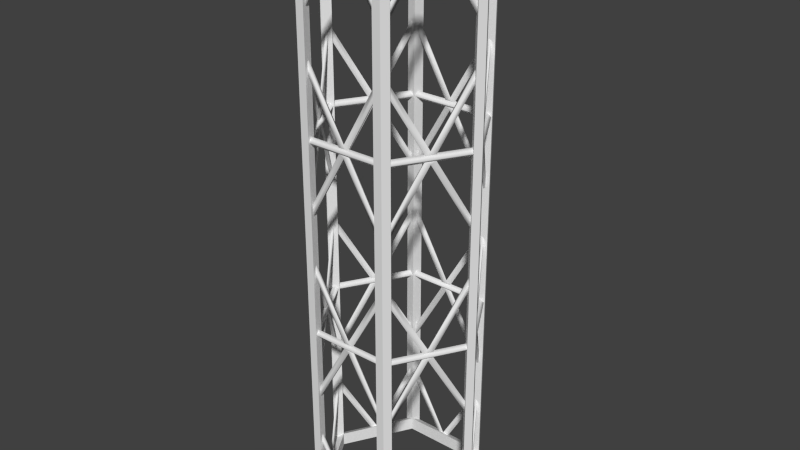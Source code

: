 # Source: HexTrussA.blend  (saved by Blender 2.68.0; exported with 4.5.12 LTS)
import bpy
from mathutils import Matrix  # noqa: F401  (used for matrix-valued properties, if any)

bpy.ops.wm.read_factory_settings(use_empty=True)
scene = bpy.context.scene
scene.name = 'Scene'

# ---- collections
col_collection_1 = bpy.data.collections.new('Collection 1'); scene.collection.children.link(col_collection_1)

# ---- world
world_world = bpy.data.worlds.new('World'); scene.world = world_world
world_world.color = (0.05088, 0.05088, 0.05088)
world_world.use_sun_shadow = False
world_world.sun_shadow_jitter_overblur = 0.0
world_world.cycles.sampling_method = 'MANUAL'
world_world.cycles.sample_map_resolution = 256

# ---- meshes
me_hextruss_fullsize = bpy.data.meshes.new('HexTruss Fullsize')
me_hextruss_fullsize.from_pydata([(-0.126, -0.1817, -0.7289), (-0.2204, -0.0183, -0.7289), (-0.126, -0.1817, 0.7289), (-0.2309, -2.274e-16, 0.75), (-0.2204, -0.0183, 0.7289), (-0.2204, 0.0183, -0.7289), (-0.2204, 0.0183, 0.7289), (-0.2021, -1.137e-16, 0.7144), (-0.2021, -1.137e-16, -0.7144), (-0.101, -0.175, 0.7144), (-0.101, -0.175, 0.75), (-0.101, -0.175, -0.75), (-0.101, -0.175, -0.7144), (-0.1537, -0.1037, -0.2575), (-0.1128, -0.1797, -0.26), (-0.1552, -0.1063, -0.26), (-0.1667, -0.08125, -0.2575), (-0.2047, -0.0004853, -0.25), (-0.212, -0.007806, -0.26), (-0.171, -0.08375, -0.2575), (-0.2193, -0.01513, -0.25), (-0.158, -0.1063, -0.2575), (-0.1228, -0.1824, -0.25), (-0.1103, -0.179, -0.408), (-0.1153, -0.1804, -0.4057), (-0.2138, -0.009636, -0.4057), (-0.2138, -0.009636, -0.4357), (-0.1645, -0.095, -0.265), (-0.1153, -0.1804, -0.4357), (-0.212, -0.007806, -0.24), (-0.171, -0.08375, -0.2425), (-0.158, -0.1063, -0.2425), (-0.1128, -0.1797, -0.24), (-0.1602, -0.0925, -0.265), (-0.2102, -0.005976, -0.438), (-0.1103, -0.179, -0.438), (-0.1153, -0.1804, -0.09427), (-0.1537, -0.1037, -0.2425), (-0.1103, -0.179, -0.09195), (-0.1667, -0.08125, -0.2425), (-0.1602, -0.0925, -0.235), (-0.1103, -0.179, -0.06195), (-0.2102, -0.005976, -0.09195), (-0.2102, -0.005976, -0.06195), (-0.1645, -0.095, -0.235), (-0.2138, -0.009636, -0.06427), (-0.1153, -0.1804, -0.06427), (-0.2138, -0.009636, -0.09427), (-0.2102, -0.005976, -0.408), (-0.2138, -0.009636, 0.5809), (-0.1689, -0.0875, 0.7367), (-0.2102, -0.005976, 0.5786), (-0.1645, -0.085, 0.7367), (-0.1645, -0.095, 0.7217), (-0.2138, -0.009636, 0.5509), (-0.1602, -0.0925, 0.7217), (-0.2102, -0.005976, 0.5486), (-0.1103, -0.179, 0.5486), (-0.1103, -0.179, 0.5786), (-0.1559, -0.1, 0.7367), (-0.1153, -0.1804, 0.5509), (-0.1153, -0.1804, 0.5809), (-0.1602, -0.1025, 0.7367), (-0.1128, -0.1797, 0.26), (-0.1537, -0.1037, 0.2575), (-0.1028, -0.177, 0.25), (-0.1667, -0.08125, 0.2575), (-0.2047, -0.0004853, 0.25), (-0.212, -0.007806, 0.26), (-0.1128, -0.1797, 0.24), (-0.1537, -0.1037, 0.2425), (-0.1667, -0.08125, 0.2425), (-0.212, -0.007806, 0.24), (-0.1028, -0.177, -0.25), (-0.1602, -0.0925, 0.265), (-0.1103, -0.179, 0.438), (-0.1103, -0.179, 0.408), (-0.2102, -0.005976, 0.408), (-0.2102, -0.005976, 0.438), (-0.2138, -0.009636, 0.4057), (-0.171, -0.08375, 0.2575), (-0.171, -0.08375, 0.2425), (-0.2138, -0.009636, 0.09427), (-0.2102, -0.005976, 0.09195), (-0.2193, -0.01513, 0.25), (-0.1228, -0.1824, 0.25), (-0.158, -0.1063, 0.2425), (-0.1103, -0.179, 0.09195), (-0.1153, -0.1804, 0.09427), (-0.1645, -0.095, 0.235), (-0.2138, -0.009636, 0.06427), (-0.1602, -0.0925, 0.235), (-0.2102, -0.005976, 0.06195), (-0.1153, -0.1804, 0.06427), (-0.1103, -0.179, 0.06195), (-0.1153, -0.1804, 0.4057), (-0.1153, -0.1804, 0.4357), (-0.158, -0.1063, 0.2575), (-0.1645, -0.095, 0.265), (-0.2138, -0.009636, 0.4357), (-0.1645, -0.085, -0.7367), (-0.1602, -0.0925, -0.7217), (-0.1559, -0.1, -0.7367), (-0.1103, -0.179, -0.5486), (-0.1103, -0.179, -0.5786), (-0.2102, -0.005976, -0.5786), (-0.2102, -0.005976, -0.5486), (-0.1153, -0.1804, -0.5809), (-0.1153, -0.1804, -0.5509), (-0.1602, -0.1025, -0.7367), (-0.1645, -0.095, -0.7217), (-0.1689, -0.0875, -0.7367), (-0.2138, -0.009636, -0.5809), (-0.2138, -0.009636, -0.5509), (-0.1155, -0.2, 0.75), (-0.2309, -2.274e-16, 0.75), (-0.2309, -2.274e-16, 0.75), (-0.2021, -1.137e-16, 0.7144), (-0.2021, -1.137e-16, 0.7144), (-0.2021, -1.137e-16, 0.7144), (-0.101, -0.175, 0.7144), (-0.1155, -0.2, -0.75), (-0.2309, -2.558e-16, -0.75), (-0.2021, -1.137e-16, -0.7144), (-0.2021, -1.137e-16, -0.7144), (-0.2021, -1.137e-16, -0.7144), (-0.126, -0.1817, -0.7289), (-0.2204, -0.0183, -0.7289), (-0.2204, -0.0183, -0.7289), (-0.2021, -1.137e-16, 0.75), (-0.2204, -0.0183, 0.7289), (-0.2204, -0.0183, 0.7289), (-0.2204, 0.0183, -0.7289), (-0.2204, 0.0183, -0.7289), (-0.2204, 0.0183, 0.7289), (-0.2021, -1.421e-16, -0.75), (-0.101, -0.175, -0.7144), (-0.126, -0.1817, 0.7289), (0.09434, -0.2, -0.7289), (-0.09434, -0.2, -0.7289), (0.09434, -0.2, 0.7289), (-0.09434, -0.2, 0.7289), (0.101, -0.175, 0.7144), (0.101, -0.175, -0.7144), (0.01299, -0.185, -0.2575), (0.09924, -0.1875, -0.26), (0.01443, -0.1875, -0.26), (-0.01299, -0.185, -0.2575), (-0.09924, -0.1875, -0.26), (-0.01299, -0.19, -0.2575), (-0.09656, -0.1975, -0.25), (0.01299, -0.19, -0.2575), (0.09656, -0.1975, -0.25), (0.09991, -0.185, -0.408), (0.09857, -0.19, -0.4057), (-0.09857, -0.19, -0.4057), (-0.09857, -0.19, -0.4357), (1.267e-07, -0.19, -0.265), (0.09857, -0.19, -0.4357), (-0.09924, -0.1875, -0.24), (-0.01299, -0.19, -0.2425), (0.01299, -0.19, -0.2425), (0.09924, -0.1875, -0.24), (9.686e-08, -0.185, -0.265), (-0.09991, -0.185, -0.438), (0.09991, -0.185, -0.438), (0.09857, -0.19, -0.09427), (0.01299, -0.185, -0.2425), (0.09991, -0.185, -0.09195), (-0.01299, -0.185, -0.2425), (9.686e-08, -0.185, -0.235), (0.09991, -0.185, -0.06195), (-0.09991, -0.185, -0.09195), (-0.09991, -0.185, -0.06195), (1.267e-07, -0.19, -0.235), (-0.09857, -0.19, -0.06427), (0.09857, -0.19, -0.06427), (-0.09857, -0.19, -0.09427), (-0.09991, -0.185, -0.408), (-0.09857, -0.19, 0.5809), (-0.00866, -0.19, 0.7367), (-0.09991, -0.185, 0.5786), (-0.00866, -0.185, 0.7367), (1.267e-07, -0.19, 0.7217), (-0.09857, -0.19, 0.5509), (9.686e-08, -0.185, 0.7217), (-0.09991, -0.185, 0.5486), (0.09991, -0.185, 0.5486), (0.09991, -0.185, 0.5786), (0.00866, -0.185, 0.7367), (0.09857, -0.19, 0.5509), (0.09857, -0.19, 0.5809), (0.00866, -0.19, 0.7367), (0.09924, -0.1875, 0.26), (0.01299, -0.185, 0.2575), (0.1019, -0.1775, 0.25), (-0.01299, -0.185, 0.2575), (-0.09924, -0.1875, 0.26), (0.09924, -0.1875, 0.24), (0.01299, -0.185, 0.2425), (-0.01299, -0.185, 0.2425), (-0.09924, -0.1875, 0.24), (0.1019, -0.1775, -0.25), (9.686e-08, -0.185, 0.265), (0.09991, -0.185, 0.438), (0.09991, -0.185, 0.408), (-0.09991, -0.185, 0.408), (-0.09991, -0.185, 0.438), (-0.09857, -0.19, 0.4057), (-0.01299, -0.19, 0.2575), (-0.01299, -0.19, 0.2425), (-0.09857, -0.19, 0.09427), (-0.09991, -0.185, 0.09195), (-0.09656, -0.1975, 0.25), (0.09656, -0.1975, 0.25), (0.01299, -0.19, 0.2425), (0.09991, -0.185, 0.09195), (0.09857, -0.19, 0.09427), (1.267e-07, -0.19, 0.235), (-0.09857, -0.19, 0.06427), (9.686e-08, -0.185, 0.235), (-0.09991, -0.185, 0.06195), (0.09857, -0.19, 0.06427), (0.09991, -0.185, 0.06195), (0.09857, -0.19, 0.4057), (0.09857, -0.19, 0.4357), (0.01299, -0.19, 0.2575), (1.267e-07, -0.19, 0.265), (-0.09857, -0.19, 0.4357), (-0.00866, -0.185, -0.7367), (9.686e-08, -0.185, -0.7217), (0.00866, -0.185, -0.7367), (0.09991, -0.185, -0.5486), (0.09991, -0.185, -0.5786), (-0.09991, -0.185, -0.5786), (-0.09991, -0.185, -0.5486), (0.09857, -0.19, -0.5809), (0.09857, -0.19, -0.5509), (0.00866, -0.19, -0.7367), (1.267e-07, -0.19, -0.7217), (-0.00866, -0.19, -0.7367), (-0.09857, -0.19, -0.5809), (-0.09857, -0.19, -0.5509), (0.1155, -0.2, 0.75), (0.101, -0.175, 0.7144), (0.1155, -0.2, -0.75), (0.09434, -0.2, -0.7289), (-0.09434, -0.2, -0.7289), (-0.09434, -0.2, -0.7289), (0.101, -0.175, 0.75), (-0.09434, -0.2, 0.7289), (-0.09434, -0.2, 0.7289), (0.101, -0.175, -0.75), (0.101, -0.175, -0.7144), (0.09434, -0.2, 0.7289), (0.2204, -0.0183, -0.7289), (0.126, -0.1817, -0.7289), (0.2204, -0.0183, 0.7289), (0.126, -0.1817, 0.7289), (0.2021, 2.012e-07, 0.7144), (0.2021, 2.012e-07, -0.75), (0.2021, 2.012e-07, -0.7144), (0.1667, -0.08125, -0.2575), (0.212, -0.007806, -0.26), (0.1696, -0.08125, -0.26), (0.1537, -0.1037, -0.2575), (0.1128, -0.1797, -0.26), (0.158, -0.1062, -0.2575), (0.1228, -0.1824, -0.25), (0.171, -0.08375, -0.2575), (0.2193, -0.01513, -0.25), (0.2102, -0.005975, -0.408), (0.2138, -0.009636, -0.4057), (0.1153, -0.1804, -0.4057), (0.1153, -0.1804, -0.4357), (0.1645, -0.095, -0.265), (0.2138, -0.009636, -0.4357), (0.1128, -0.1797, -0.24), (0.158, -0.1062, -0.2425), (0.171, -0.08375, -0.2425), (0.212, -0.007806, -0.24), (0.1602, -0.0925, -0.265), (0.1103, -0.179, -0.438), (0.2102, -0.005975, -0.438), (0.2138, -0.009636, -0.09427), (0.1667, -0.08125, -0.2425), (0.2102, -0.005975, -0.09195), (0.1537, -0.1037, -0.2425), (0.1602, -0.0925, -0.235), (0.2102, -0.005975, -0.06195), (0.1103, -0.179, -0.09195), (0.1103, -0.179, -0.06195), (0.1645, -0.095, -0.235), (0.1153, -0.1804, -0.06427), (0.2138, -0.009636, -0.06427), (0.1153, -0.1804, -0.09427), (0.1103, -0.179, -0.408), (0.1153, -0.1804, 0.5809), (0.1602, -0.1025, 0.7367), (0.1103, -0.179, 0.5786), (0.1559, -0.1, 0.7367), (0.1645, -0.095, 0.7217), (0.1153, -0.1804, 0.5509), (0.1602, -0.0925, 0.7217), (0.1103, -0.179, 0.5486), (0.2102, -0.005975, 0.5486), (0.2102, -0.005975, 0.5786), (0.1645, -0.085, 0.7367), (0.2138, -0.009636, 0.5509), (0.2138, -0.009636, 0.5809), (0.1689, -0.0875, 0.7367), (0.212, -0.007806, 0.26), (0.1667, -0.08125, 0.2575), (0.2047, -0.000485, 0.25), (0.1537, -0.1037, 0.2575), (0.1128, -0.1797, 0.26), (0.212, -0.007806, 0.24), (0.1667, -0.08125, 0.2425), (0.1537, -0.1037, 0.2425), (0.1128, -0.1797, 0.24), (0.2047, -0.0004876, -0.25), (0.1602, -0.0925, 0.265), (0.2102, -0.005975, 0.438), (0.2102, -0.005975, 0.408), (0.1103, -0.179, 0.408), (0.1103, -0.179, 0.438), (0.1153, -0.1804, 0.4057), (0.158, -0.1062, 0.2575), (0.158, -0.1062, 0.2425), (0.1153, -0.1804, 0.09427), (0.1103, -0.179, 0.09195), (0.1228, -0.1824, 0.25), (0.2193, -0.01513, 0.25), (0.171, -0.08375, 0.2425), (0.2102, -0.005975, 0.09195), (0.2138, -0.009636, 0.09427), (0.1645, -0.095, 0.235), (0.1153, -0.1804, 0.06427), (0.1602, -0.0925, 0.235), (0.1103, -0.179, 0.06195), (0.2138, -0.009636, 0.06427), (0.2102, -0.005975, 0.06195), (0.2138, -0.009636, 0.4057), (0.2138, -0.009636, 0.4357), (0.171, -0.08375, 0.2575), (0.1645, -0.095, 0.265), (0.1153, -0.1804, 0.4357), (0.1559, -0.1, -0.7367), (0.1602, -0.0925, -0.7217), (0.1645, -0.085, -0.7367), (0.2102, -0.005975, -0.5486), (0.2102, -0.005975, -0.5786), (0.1103, -0.179, -0.5786), (0.1103, -0.179, -0.5486), (0.2138, -0.009636, -0.5809), (0.2138, -0.009636, -0.5509), (0.1689, -0.0875, -0.7367), (0.1645, -0.095, -0.7217), (0.1602, -0.1025, -0.7367), (0.1153, -0.1804, -0.5809), (0.1153, -0.1804, -0.5509), (0.2309, 2.012e-07, 0.75), (0.2021, 2.012e-07, 0.7144), (0.2309, 2.012e-07, -0.75), (0.2204, -0.0183, -0.7289), (0.126, -0.1817, -0.7289), (0.126, -0.1817, -0.7289), (0.2021, 2.012e-07, 0.75), (0.126, -0.1817, 0.7289), (0.126, -0.1817, 0.7289), (0.2021, 2.012e-07, -0.7144), (0.2204, -0.0183, 0.7289), (0.1155, 0.2, -0.75), (0.126, 0.1817, -0.7289), (0.2204, 0.0183, -0.7289), (0.126, 0.1817, 0.7289), (0.2204, 0.0183, 0.7289), (0.101, 0.175, 0.7144), (0.101, 0.175, -0.75), (0.101, 0.175, -0.7144), (0.1537, 0.1038, -0.2575), (0.1128, 0.1797, -0.26), (0.1552, 0.1063, -0.26), (0.1667, 0.08125, -0.2575), (0.212, 0.007806, -0.26), (0.171, 0.08375, -0.2575), (0.2193, 0.01513, -0.25), (0.158, 0.1063, -0.2575), (0.1228, 0.1824, -0.25), (0.1103, 0.179, -0.408), (0.1153, 0.1804, -0.4057), (0.2138, 0.009636, -0.4057), (0.2138, 0.009636, -0.4357), (0.1645, 0.095, -0.265), (0.1153, 0.1804, -0.4357), (0.212, 0.007806, -0.24), (0.171, 0.08375, -0.2425), (0.158, 0.1063, -0.2425), (0.1128, 0.1797, -0.24), (0.1602, 0.0925, -0.265), (0.2102, 0.005976, -0.438), (0.1103, 0.179, -0.438), (0.1153, 0.1804, -0.09427), (0.1537, 0.1038, -0.2425), (0.1103, 0.179, -0.09195), (0.1667, 0.08125, -0.2425), (0.1602, 0.0925, -0.235), (0.1103, 0.179, -0.06195), (0.2102, 0.005976, -0.09195), (0.2102, 0.005976, -0.06195), (0.1645, 0.095, -0.235), (0.2138, 0.009636, -0.06427), (0.1153, 0.1804, -0.06427), (0.2138, 0.009636, -0.09427), (0.2102, 0.005976, -0.408), (0.2138, 0.009636, 0.5809), (0.1689, 0.0875, 0.7367), (0.2102, 0.005976, 0.5786), (0.1645, 0.085, 0.7367), (0.1645, 0.095, 0.7217), (0.2138, 0.009636, 0.5509), (0.1602, 0.0925, 0.7217), (0.2102, 0.005976, 0.5486), (0.1103, 0.179, 0.5486), (0.1103, 0.179, 0.5786), (0.1559, 0.1, 0.7367), (0.1153, 0.1804, 0.5509), (0.1153, 0.1804, 0.5809), (0.1602, 0.1025, 0.7367), (0.1128, 0.1797, 0.26), (0.1537, 0.1038, 0.2575), (0.1028, 0.177, 0.25), (0.1667, 0.08125, 0.2575), (0.212, 0.007806, 0.26), (0.1128, 0.1797, 0.24), (0.1537, 0.1038, 0.2425), (0.1667, 0.08125, 0.2425), (0.212, 0.007806, 0.24), (0.1028, 0.177, -0.25), (0.1602, 0.0925, 0.265), (0.1103, 0.179, 0.438), (0.1103, 0.179, 0.408), (0.2102, 0.005976, 0.408), (0.2102, 0.005976, 0.438), (0.2138, 0.009636, 0.4057), (0.171, 0.08375, 0.2575), (0.171, 0.08375, 0.2425), (0.2138, 0.009636, 0.09427), (0.2102, 0.005976, 0.09195), (0.2193, 0.01513, 0.25), (0.1228, 0.1824, 0.25), (0.158, 0.1063, 0.2425), (0.1103, 0.179, 0.09195), (0.1153, 0.1804, 0.09427), (0.1645, 0.095, 0.235), (0.2138, 0.009636, 0.06427), (0.1602, 0.0925, 0.235), (0.2102, 0.005976, 0.06195), (0.1153, 0.1804, 0.06427), (0.1103, 0.179, 0.06195), (0.1153, 0.1804, 0.4057), (0.1153, 0.1804, 0.4357), (0.158, 0.1063, 0.2575), (0.1645, 0.095, 0.265), (0.2138, 0.009636, 0.4357), (0.1645, 0.085, -0.7367), (0.1602, 0.0925, -0.7217), (0.1559, 0.1, -0.7367), (0.1103, 0.179, -0.5486), (0.1103, 0.179, -0.5786), (0.2102, 0.005976, -0.5786), (0.2102, 0.005976, -0.5486), (0.1153, 0.1804, -0.5809), (0.1153, 0.1804, -0.5509), (0.1602, 0.1025, -0.7367), (0.1645, 0.095, -0.7217), (0.1689, 0.0875, -0.7367), (0.2138, 0.009636, -0.5809), (0.2138, 0.009636, -0.5509), (0.1155, 0.2, 0.75), (0.101, 0.175, 0.7144), (0.126, 0.1817, -0.7289), (0.2204, 0.0183, -0.7289), (0.2204, 0.0183, -0.7289), (0.101, 0.175, 0.75), (0.2204, 0.0183, 0.7289), (0.2204, 0.0183, 0.7289), (0.101, 0.175, -0.7144), (0.126, 0.1817, 0.7289), (-0.09434, 0.2, -0.7289), (0.09434, 0.2, -0.7289), (-0.09434, 0.2, 0.7289), (0.09434, 0.2, 0.7289), (-0.101, 0.175, 0.7144), (-0.101, 0.175, -0.7144), (-0.01299, 0.185, -0.2575), (-0.09924, 0.1875, -0.26), (-0.01443, 0.1875, -0.26), (0.01299, 0.185, -0.2575), (0.09924, 0.1875, -0.26), (0.01299, 0.19, -0.2575), (0.09656, 0.1975, -0.25), (-0.01299, 0.19, -0.2575), (-0.09656, 0.1975, -0.25), (-0.09991, 0.185, -0.408), (-0.09857, 0.19, -0.4057), (0.09857, 0.19, -0.4057), (0.09857, 0.19, -0.4357), (-4.247e-07, 0.19, -0.265), (-0.09857, 0.19, -0.4357), (0.09924, 0.1875, -0.24), (0.01299, 0.19, -0.2425), (-0.01299, 0.19, -0.2425), (-0.09924, 0.1875, -0.24), (-3.949e-07, 0.185, -0.265), (0.09991, 0.185, -0.438), (-0.09991, 0.185, -0.438), (-0.09857, 0.19, -0.09427), (-0.01299, 0.185, -0.2425), (-0.09991, 0.185, -0.09195), (0.01299, 0.185, -0.2425), (-3.949e-07, 0.185, -0.235), (-0.09991, 0.185, -0.06195), (0.09991, 0.185, -0.09195), (0.09991, 0.185, -0.06195), (-4.247e-07, 0.19, -0.235), (0.09857, 0.19, -0.06427), (-0.09857, 0.19, -0.06427), (0.09857, 0.19, -0.09427), (0.09991, 0.185, -0.408), (0.09857, 0.19, 0.5809), (0.00866, 0.19, 0.7367), (0.09991, 0.185, 0.5786), (0.00866, 0.185, 0.7367), (-4.247e-07, 0.19, 0.7217), (0.09857, 0.19, 0.5509), (-3.949e-07, 0.185, 0.7217), (0.09991, 0.185, 0.5486), (-0.09991, 0.185, 0.5486), (-0.09991, 0.185, 0.5786), (-0.008661, 0.185, 0.7367), (-0.09857, 0.19, 0.5509), (-0.09857, 0.19, 0.5809), (-0.008661, 0.19, 0.7367), (-0.09924, 0.1875, 0.26), (-0.01299, 0.185, 0.2575), (-0.1019, 0.1775, 0.25), (0.01299, 0.185, 0.2575), (0.09924, 0.1875, 0.26), (-0.09924, 0.1875, 0.24), (-0.01299, 0.185, 0.2425), (0.01299, 0.185, 0.2425), (0.09924, 0.1875, 0.24), (-0.1019, 0.1775, -0.25), (-3.949e-07, 0.185, 0.265), (-0.09991, 0.185, 0.438), (-0.09991, 0.185, 0.408), (0.09991, 0.185, 0.408), (0.09991, 0.185, 0.438), (0.09857, 0.19, 0.4057), (0.01299, 0.19, 0.2575), (0.01299, 0.19, 0.2425), (0.09857, 0.19, 0.09427), (0.09991, 0.185, 0.09195), (0.09656, 0.1975, 0.25), (-0.09656, 0.1975, 0.25), (-0.01299, 0.19, 0.2425), (-0.09991, 0.185, 0.09195), (-0.09857, 0.19, 0.09427), (-4.247e-07, 0.19, 0.235), (0.09857, 0.19, 0.06427), (-3.949e-07, 0.185, 0.235), (0.09991, 0.185, 0.06195), (-0.09857, 0.19, 0.06427), (-0.09991, 0.185, 0.06195), (-0.09857, 0.19, 0.4057), (-0.09857, 0.19, 0.4357), (-0.01299, 0.19, 0.2575), (-4.247e-07, 0.19, 0.265), (0.09857, 0.19, 0.4357), (0.00866, 0.185, -0.7367), (-3.949e-07, 0.185, -0.7217), (-0.008661, 0.185, -0.7367), (-0.09991, 0.185, -0.5486), (-0.09991, 0.185, -0.5786), (0.09991, 0.185, -0.5786), (0.09991, 0.185, -0.5486), (-0.09857, 0.19, -0.5809), (-0.09857, 0.19, -0.5509), (-0.008661, 0.19, -0.7367), (-4.247e-07, 0.19, -0.7217), (0.00866, 0.19, -0.7367), (0.09857, 0.19, -0.5809), (0.09857, 0.19, -0.5509), (-0.1155, 0.2, 0.75), (-0.101, 0.175, 0.7144), (-0.1155, 0.2, -0.75), (-0.09434, 0.2, -0.7289), (0.09434, 0.2, -0.7289), (0.09434, 0.2, -0.7289), (-0.101, 0.175, 0.75), (0.09434, 0.2, 0.7289), (0.09434, 0.2, 0.7289), (-0.101, 0.175, -0.75), (-0.101, 0.175, -0.7144), (-0.09434, 0.2, 0.7289), (-0.126, 0.1817, -0.7289), (-0.126, 0.1817, 0.7289), (-0.1667, 0.08125, -0.2575), (-0.212, 0.007805, -0.26), (-0.1696, 0.08125, -0.26), (-0.1537, 0.1037, -0.2575), (-0.1128, 0.1797, -0.26), (-0.158, 0.1062, -0.2575), (-0.1228, 0.1824, -0.25), (-0.171, 0.08375, -0.2575), (-0.2193, 0.01513, -0.25), (-0.2102, 0.005975, -0.408), (-0.2138, 0.009635, -0.4057), (-0.1153, 0.1804, -0.4057), (-0.1153, 0.1804, -0.4357), (-0.1645, 0.095, -0.265), (-0.2138, 0.009635, -0.4357), (-0.1128, 0.1797, -0.24), (-0.158, 0.1062, -0.2425), (-0.171, 0.08375, -0.2425), (-0.212, 0.007805, -0.24), (-0.1602, 0.0925, -0.265), (-0.1103, 0.179, -0.438), (-0.2102, 0.005975, -0.438), (-0.2138, 0.009635, -0.09427), (-0.1667, 0.08125, -0.2425), (-0.2102, 0.005975, -0.09195), (-0.1537, 0.1037, -0.2425), (-0.1602, 0.0925, -0.235), (-0.2102, 0.005975, -0.06195), (-0.1103, 0.179, -0.09195), (-0.1103, 0.179, -0.06195), (-0.1645, 0.095, -0.235), (-0.1153, 0.1804, -0.06427), (-0.2138, 0.009635, -0.06427), (-0.1153, 0.1804, -0.09427), (-0.1103, 0.179, -0.408), (-0.1153, 0.1804, 0.5809), (-0.1602, 0.1025, 0.7367), (-0.1103, 0.179, 0.5786), (-0.1559, 0.1, 0.7367), (-0.1645, 0.095, 0.7217), (-0.1153, 0.1804, 0.5509), (-0.1602, 0.0925, 0.7217), (-0.1103, 0.179, 0.5486), (-0.2102, 0.005975, 0.5486), (-0.2102, 0.005975, 0.5786), (-0.1645, 0.085, 0.7367), (-0.2138, 0.009635, 0.5509), (-0.2138, 0.009635, 0.5809), (-0.1689, 0.0875, 0.7367), (-0.212, 0.007805, 0.26), (-0.1667, 0.08125, 0.2575), (-0.1537, 0.1037, 0.2575), (-0.1128, 0.1797, 0.26), (-0.212, 0.007805, 0.24), (-0.1667, 0.08125, 0.2425), (-0.1537, 0.1037, 0.2425), (-0.1128, 0.1797, 0.24), (-0.1602, 0.0925, 0.265), (-0.2102, 0.005975, 0.438), (-0.2102, 0.005975, 0.408), (-0.1103, 0.179, 0.408), (-0.1103, 0.179, 0.438), (-0.1153, 0.1804, 0.4057), (-0.158, 0.1062, 0.2575), (-0.158, 0.1062, 0.2425), (-0.1153, 0.1804, 0.09427), (-0.1103, 0.179, 0.09195), (-0.1228, 0.1824, 0.25), (-0.2193, 0.01513, 0.25), (-0.171, 0.08375, 0.2425), (-0.2102, 0.005975, 0.09195), (-0.2138, 0.009635, 0.09427), (-0.1645, 0.095, 0.235), (-0.1153, 0.1804, 0.06427), (-0.1602, 0.0925, 0.235), (-0.1103, 0.179, 0.06195), (-0.2138, 0.009635, 0.06427), (-0.2102, 0.005975, 0.06195), (-0.2138, 0.009635, 0.4057), (-0.2138, 0.009635, 0.4357), (-0.171, 0.08375, 0.2575), (-0.1645, 0.095, 0.265), (-0.1153, 0.1804, 0.4357), (-0.1559, 0.1, -0.7367), (-0.1602, 0.0925, -0.7217), (-0.1645, 0.085, -0.7367), (-0.2102, 0.005975, -0.5486), (-0.2102, 0.005975, -0.5786), (-0.1103, 0.179, -0.5786), (-0.1103, 0.179, -0.5486), (-0.2138, 0.009635, -0.5809), (-0.2138, 0.009635, -0.5509), (-0.1689, 0.0875, -0.7367), (-0.1645, 0.095, -0.7217), (-0.1602, 0.1025, -0.7367), (-0.1153, 0.1804, -0.5809), (-0.1153, 0.1804, -0.5509), (-0.126, 0.1817, -0.7289), (-0.126, 0.1817, -0.7289), (-0.126, 0.1817, 0.7289), (-0.126, 0.1817, 0.7289)], [(13, 15), (14, 15), (144, 146), (145, 146), (262, 264), (263, 264), (380, 382), (381, 382), (495, 497), (496, 497), (608, 610), (609, 610)], [(2, 115, 130), (116, 133, 122), (9, 7, 10), (10, 7, 129), (12, 135, 125), (4, 117, 137), (137, 117, 120), (128, 126, 124), (124, 126, 136), (123, 118, 127), (127, 118, 131), (132, 6, 8), (8, 6, 119), (20, 18, 14, 22), (23, 13, 24), (25, 26, 19), (19, 26, 27), (19, 27, 21), (28, 24, 27), (27, 24, 21), (20, 22, 32, 29), (27, 26, 33), (33, 26, 34), (27, 33, 28), (28, 33, 35), (36, 37, 38), (39, 40, 37), (37, 40, 41), (37, 41, 38), (42, 43, 39), (39, 43, 40), (44, 40, 45), (45, 40, 43), (44, 46, 40), (40, 46, 41), (42, 39, 47), (39, 30, 47), (19, 16, 25), (36, 46, 31), (31, 46, 44), (31, 44, 30), (47, 30, 45), (45, 30, 44), (13, 33, 16), (16, 33, 34), (16, 34, 48), (35, 33, 23), (23, 33, 13), (13, 21, 24), (31, 37, 36), (25, 16, 48), (18, 17, 73, 14), (29, 32, 73, 17), (49, 50, 51), (51, 50, 52), (53, 54, 55), (55, 54, 56), (57, 55, 58), (58, 55, 59), (55, 56, 52), (52, 56, 51), (53, 55, 60), (60, 55, 57), (61, 53, 60), (61, 62, 53), (53, 62, 50), (53, 50, 54), (54, 50, 49), (61, 58, 62), (62, 58, 59), (63, 65, 67, 68), (67, 65, 69, 72), (66, 74, 64), (64, 74, 75), (64, 75, 76), (77, 78, 66), (66, 78, 74), (77, 66, 79), (82, 71, 83), (87, 70, 88), (81, 71, 82), (70, 86, 88), (89, 90, 91), (91, 90, 92), (89, 91, 93), (93, 91, 94), (82, 90, 81), (81, 90, 89), (81, 89, 86), (93, 88, 89), (89, 88, 86), (95, 96, 97), (97, 96, 98), (97, 98, 80), (79, 80, 99), (99, 80, 98), (98, 74, 99), (99, 74, 78), (98, 96, 74), (74, 96, 75), (70, 91, 71), (71, 91, 92), (71, 92, 83), (94, 91, 87), (87, 91, 70), (79, 66, 80), (64, 95, 97), (95, 64, 76), (68, 84, 85, 63), (102, 101, 103), (102, 103, 104), (105, 106, 100), (100, 106, 101), (107, 108, 109), (109, 108, 110), (109, 110, 111), (112, 111, 113), (113, 111, 110), (107, 109, 104), (104, 109, 102), (112, 105, 111), (111, 105, 100), (110, 101, 113), (113, 101, 106), (110, 108, 101), (101, 108, 103), (84, 72, 69, 85), (150, 148, 145, 152), (153, 144, 154), (155, 156, 149), (149, 156, 157), (149, 157, 151), (158, 154, 157), (157, 154, 151), (150, 152, 162, 159), (157, 156, 163), (163, 156, 164), (157, 163, 158), (158, 163, 165), (166, 167, 168), (169, 170, 167), (167, 170, 171), (167, 171, 168), (172, 173, 169), (169, 173, 170), (174, 170, 175), (175, 170, 173), (174, 176, 170), (170, 176, 171), (172, 169, 177), (169, 160, 177), (149, 147, 155), (166, 176, 161), (161, 176, 174), (161, 174, 160), (177, 160, 175), (175, 160, 174), (144, 163, 147), (147, 163, 164), (147, 164, 178), (165, 163, 153), (153, 163, 144), (144, 151, 154), (161, 167, 166), (155, 147, 178), (179, 180, 181), (181, 180, 182), (183, 184, 185), (185, 184, 186), (187, 185, 188), (188, 185, 189), (185, 186, 182), (182, 186, 181), (183, 185, 190), (190, 185, 187), (191, 183, 190), (191, 192, 183), (183, 192, 180), (183, 180, 184), (184, 180, 179), (191, 188, 192), (192, 188, 189), (196, 203, 194), (194, 203, 204), (194, 204, 205), (206, 207, 196), (196, 207, 203), (206, 196, 208), (211, 200, 212), (216, 199, 217), (210, 200, 211), (199, 215, 217), (218, 219, 220), (220, 219, 221), (218, 220, 222), (222, 220, 223), (211, 219, 210), (210, 219, 218), (210, 218, 215), (222, 217, 218), (218, 217, 215), (224, 225, 226), (226, 225, 227), (226, 227, 209), (208, 209, 228), (228, 209, 227), (227, 203, 228), (228, 203, 207), (227, 225, 203), (203, 225, 204), (199, 220, 200), (200, 220, 221), (200, 221, 212), (223, 220, 216), (216, 220, 199), (208, 196, 209), (194, 224, 226), (224, 194, 205), (197, 213, 214, 193), (231, 230, 232), (231, 232, 233), (234, 235, 229), (229, 235, 230), (236, 237, 238), (238, 237, 239), (238, 239, 240), (241, 240, 242), (242, 240, 239), (236, 238, 233), (233, 238, 231), (241, 234, 240), (240, 234, 229), (239, 230, 242), (242, 230, 235), (239, 237, 230), (230, 237, 232), (213, 201, 198, 214), (268, 266, 263, 270), (271, 262, 272), (273, 274, 267), (267, 274, 275), (267, 275, 269), (276, 272, 275), (275, 272, 269), (268, 270, 280, 277), (275, 274, 281), (281, 274, 282), (275, 281, 276), (276, 281, 283), (284, 285, 286), (287, 288, 285), (285, 288, 289), (285, 289, 286), (290, 291, 287), (287, 291, 288), (292, 288, 293), (293, 288, 291), (292, 294, 288), (288, 294, 289), (290, 287, 295), (287, 278, 295), (267, 265, 273), (284, 294, 279), (279, 294, 292), (279, 292, 278), (295, 278, 293), (293, 278, 292), (262, 281, 265), (265, 281, 282), (265, 282, 296), (283, 281, 271), (271, 281, 262), (262, 269, 272), (279, 285, 284), (273, 265, 296), (297, 298, 299), (299, 298, 300), (301, 302, 303), (303, 302, 304), (305, 303, 306), (306, 303, 307), (303, 304, 300), (300, 304, 299), (301, 303, 308), (308, 303, 305), (309, 301, 308), (309, 310, 301), (301, 310, 298), (301, 298, 302), (302, 298, 297), (309, 306, 310), (310, 306, 307), (314, 321, 312), (312, 321, 322), (312, 322, 323), (324, 325, 314), (314, 325, 321), (324, 314, 326), (329, 318, 330), (334, 317, 335), (328, 318, 329), (317, 333, 335), (336, 337, 338), (338, 337, 339), (336, 338, 340), (340, 338, 341), (329, 337, 328), (328, 337, 336), (328, 336, 333), (340, 335, 336), (336, 335, 333), (342, 343, 344), (344, 343, 345), (344, 345, 327), (326, 327, 346), (346, 327, 345), (345, 321, 346), (346, 321, 325), (345, 343, 321), (321, 343, 322), (317, 338, 318), (318, 338, 339), (318, 339, 330), (341, 338, 334), (334, 338, 317), (326, 314, 327), (312, 342, 344), (342, 312, 323), (315, 331, 332, 311), (349, 348, 350), (349, 350, 351), (352, 353, 347), (347, 353, 348), (354, 355, 356), (356, 355, 357), (356, 357, 358), (359, 358, 360), (360, 358, 357), (354, 356, 351), (351, 356, 349), (359, 352, 358), (358, 352, 347), (357, 348, 360), (360, 348, 353), (357, 355, 348), (348, 355, 350), (331, 319, 316, 332), (372, 373, 374), (386, 384, 381, 388), (389, 380, 390), (391, 392, 385), (385, 392, 393), (385, 393, 387), (394, 390, 393), (393, 390, 387), (386, 388, 398, 395), (393, 392, 399), (399, 392, 400), (393, 399, 394), (394, 399, 401), (402, 403, 404), (405, 406, 403), (403, 406, 407), (403, 407, 404), (408, 409, 405), (405, 409, 406), (410, 406, 411), (411, 406, 409), (410, 412, 406), (406, 412, 407), (408, 405, 413), (405, 396, 413), (385, 383, 391), (402, 412, 397), (397, 412, 410), (397, 410, 396), (413, 396, 411), (411, 396, 410), (380, 399, 383), (383, 399, 400), (383, 400, 414), (401, 399, 389), (389, 399, 380), (380, 387, 390), (397, 403, 402), (391, 383, 414), (415, 416, 417), (417, 416, 418), (419, 420, 421), (421, 420, 422), (423, 421, 424), (424, 421, 425), (421, 422, 418), (418, 422, 417), (419, 421, 426), (426, 421, 423), (427, 419, 426), (427, 428, 419), (419, 428, 416), (419, 416, 420), (420, 416, 415), (427, 424, 428), (428, 424, 425), (432, 439, 430), (430, 439, 440), (430, 440, 441), (442, 443, 432), (432, 443, 439), (442, 432, 444), (447, 436, 448), (452, 435, 453), (446, 436, 447), (435, 451, 453), (454, 455, 456), (456, 455, 457), (454, 456, 458), (458, 456, 459), (447, 455, 446), (446, 455, 454), (446, 454, 451), (458, 453, 454), (454, 453, 451), (460, 461, 462), (462, 461, 463), (462, 463, 445), (444, 445, 464), (464, 445, 463), (463, 439, 464), (464, 439, 443), (463, 461, 439), (439, 461, 440), (435, 456, 436), (436, 456, 457), (436, 457, 448), (459, 456, 452), (452, 456, 435), (444, 432, 445), (430, 460, 462), (460, 430, 441), (433, 449, 450, 429), (467, 466, 468), (467, 468, 469), (470, 471, 465), (465, 471, 466), (472, 473, 474), (474, 473, 475), (474, 475, 476), (477, 476, 478), (478, 476, 475), (472, 474, 469), (469, 474, 467), (477, 470, 476), (476, 470, 465), (475, 466, 478), (478, 466, 471), (475, 473, 466), (466, 473, 468), (449, 437, 434, 450), (501, 499, 496, 503), (504, 495, 505), (506, 507, 500), (500, 507, 508), (500, 508, 502), (509, 505, 508), (508, 505, 502), (501, 503, 513, 510), (508, 507, 514), (514, 507, 515), (508, 514, 509), (509, 514, 516), (517, 518, 519), (520, 521, 518), (518, 521, 522), (518, 522, 519), (523, 524, 520), (520, 524, 521), (525, 521, 526), (526, 521, 524), (525, 527, 521), (521, 527, 522), (523, 520, 528), (520, 511, 528), (500, 498, 506), (517, 527, 512), (512, 527, 525), (512, 525, 511), (528, 511, 526), (526, 511, 525), (495, 514, 498), (498, 514, 515), (498, 515, 529), (516, 514, 504), (504, 514, 495), (495, 502, 505), (512, 518, 517), (506, 498, 529), (530, 531, 532), (532, 531, 533), (534, 535, 536), (536, 535, 537), (538, 536, 539), (539, 536, 540), (536, 537, 533), (533, 537, 532), (534, 536, 541), (541, 536, 538), (542, 534, 541), (542, 543, 534), (534, 543, 531), (534, 531, 535), (535, 531, 530), (542, 539, 543), (543, 539, 540), (547, 554, 545), (545, 554, 555), (545, 555, 556), (557, 558, 547), (547, 558, 554), (557, 547, 559), (562, 551, 563), (567, 550, 568), (561, 551, 562), (550, 566, 568), (569, 570, 571), (571, 570, 572), (569, 571, 573), (573, 571, 574), (562, 570, 561), (561, 570, 569), (561, 569, 566), (573, 568, 569), (569, 568, 566), (575, 576, 577), (577, 576, 578), (577, 578, 560), (559, 560, 579), (579, 560, 578), (578, 554, 579), (579, 554, 558), (578, 576, 554), (554, 576, 555), (550, 571, 551), (551, 571, 572), (551, 572, 563), (574, 571, 567), (567, 571, 550), (559, 547, 560), (545, 575, 577), (575, 545, 556), (548, 564, 565, 544), (582, 581, 583), (582, 583, 584), (585, 586, 580), (580, 586, 581), (587, 588, 589), (589, 588, 590), (589, 590, 591), (592, 591, 593), (593, 591, 590), (587, 589, 584), (584, 589, 582), (592, 585, 591), (591, 585, 580), (590, 581, 593), (593, 581, 586), (590, 588, 581), (581, 588, 583), (564, 552, 549, 565), (614, 612, 609, 616), (617, 608, 618), (619, 620, 613), (613, 620, 621), (613, 621, 615), (622, 618, 621), (621, 618, 615), (614, 616, 626, 623), (621, 620, 627), (627, 620, 628), (621, 627, 622), (622, 627, 629), (630, 631, 632), (633, 634, 631), (631, 634, 635), (631, 635, 632), (636, 637, 633), (633, 637, 634), (638, 634, 639), (639, 634, 637), (638, 640, 634), (634, 640, 635), (636, 633, 641), (633, 624, 641), (613, 611, 619), (630, 640, 625), (625, 640, 638), (625, 638, 624), (641, 624, 639), (639, 624, 638), (608, 627, 611), (611, 627, 628), (611, 628, 642), (629, 627, 617), (617, 627, 608), (608, 615, 618), (625, 631, 630), (619, 611, 642), (643, 644, 645), (645, 644, 646), (647, 648, 649), (649, 648, 650), (651, 649, 652), (652, 649, 653), (649, 650, 646), (646, 650, 645), (647, 649, 654), (654, 649, 651), (655, 647, 654), (655, 656, 647), (647, 656, 644), (647, 644, 648), (648, 644, 643), (655, 652, 656), (656, 652, 653), (659, 665, 658), (658, 665, 666), (658, 666, 667), (668, 669, 659), (659, 669, 665), (668, 659, 670), (673, 663, 674), (678, 662, 679), (672, 663, 673), (662, 677, 679), (680, 681, 682), (682, 681, 683), (680, 682, 684), (684, 682, 685), (673, 681, 672), (672, 681, 680), (672, 680, 677), (684, 679, 680), (680, 679, 677), (686, 687, 688), (688, 687, 689), (688, 689, 671), (670, 671, 690), (690, 671, 689), (689, 665, 690), (690, 665, 669), (689, 687, 665), (665, 687, 666), (662, 682, 663), (663, 682, 683), (663, 683, 674), (685, 682, 678), (678, 682, 662), (670, 659, 671), (658, 686, 688), (686, 658, 667), (660, 675, 676, 657), (693, 692, 694), (693, 694, 695), (696, 697, 691), (691, 697, 692), (698, 699, 700), (700, 699, 701), (700, 701, 702), (703, 702, 704), (704, 702, 701), (698, 700, 695), (695, 700, 693), (703, 696, 702), (702, 696, 691), (701, 692, 704), (704, 692, 697), (701, 699, 692), (692, 699, 694), (675, 664, 661, 676), (252, 11, 143), (143, 11, 136), (141, 9, 254), (254, 9, 244), (248, 246, 136), (136, 246, 253), (12, 9, 247), (247, 9, 251), (126, 2, 12), (12, 2, 9), (148, 73, 202, 145), (159, 162, 202, 73), (193, 195, 65, 197), (65, 195, 198, 201), (258, 142, 371), (371, 142, 362), (366, 364, 253), (253, 364, 370), (143, 142, 365), (365, 142, 369), (246, 140, 143), (143, 140, 142), (266, 202, 320, 263), (277, 280, 320, 202), (311, 313, 195, 315), (195, 313, 316, 319), (379, 260, 370), (376, 259, 488), (488, 259, 480), (483, 481, 370), (370, 481, 487), (261, 259, 482), (482, 259, 486), (364, 257, 261), (261, 257, 259), (600, 594, 129), (384, 320, 438, 381), (395, 398, 438, 320), (429, 431, 313, 433), (313, 431, 434, 437), (484, 479, 600), (367, 361, 484), (249, 243, 367), (601, 372, 490), (129, 493, 600), (600, 377, 484), (603, 378, 494), (494, 378, 487), (492, 377, 605), (605, 377, 595), (599, 597, 487), (487, 597, 604), (379, 377, 598), (598, 377, 602), (481, 375, 379), (379, 375, 377), (493, 377, 600), (484, 259, 367), (499, 438, 553, 496), (510, 513, 553, 438), (544, 546, 431, 548), (431, 546, 549, 552), (377, 259, 484), (367, 142, 249), (259, 142, 367), (249, 9, 10), (142, 9, 249), (118, 493, 129), (607, 493, 134), (134, 493, 118), (706, 5, 604), (604, 5, 8), (494, 493, 705), (705, 493, 708), (597, 491, 494), (494, 491, 493), (10, 3, 114), (129, 3, 10), (612, 553, 17, 609), (623, 626, 17, 553), (657, 67, 546, 660), (546, 67, 661, 664), (2, 114, 115), (5, 116, 134), (140, 243, 114), (140, 114, 250), (126, 114, 2), (10, 114, 249), (249, 114, 243), (257, 361, 243), (257, 243, 368), (246, 243, 140), (367, 243, 361), (375, 479, 361), (375, 361, 485), (364, 361, 257), (484, 361, 479), (491, 594, 479), (491, 479, 601), (601, 479, 372), (479, 481, 372), (481, 479, 375), (600, 479, 594), (134, 115, 594), (134, 594, 707), (597, 594, 491), (129, 594, 115), (121, 0, 1), (11, 135, 12), (122, 135, 11), (122, 11, 121), (245, 138, 139), (363, 255, 256), (596, 489, 490), (245, 139, 121), (250, 121, 139), (121, 11, 252), (121, 252, 245), (363, 256, 245), (368, 245, 256), (260, 252, 261), (261, 252, 253), (245, 252, 260), (245, 260, 363), (372, 374, 363), (485, 363, 374), (378, 260, 379), (363, 260, 378), (363, 378, 372), (596, 490, 372), (372, 378, 603), (372, 603, 596), (707, 596, 606), (135, 603, 8), (8, 603, 604), (596, 603, 135), (250, 114, 121), (114, 126, 121), (368, 243, 245), (243, 246, 245), (485, 361, 363), (361, 364, 363), (707, 594, 596), (594, 597, 596), (130, 115, 122), (130, 122, 1), (122, 5, 606), (121, 1, 122), (122, 606, 596), (596, 135, 122)])
me_hextruss_fullsize.polygons.foreach_set('use_smooth', [True] * 828)
_k = set([(0, 1), (1, 130), (2, 9), (2, 126), (2, 130), (3, 114), (4, 117), (4, 137), (5, 116), (5, 134), (5, 606), (5, 706), (6, 119), (6, 132), (7, 9), (7, 129), (8, 119), (8, 132), (8, 135), (8, 604), (9, 10), (9, 12), (9, 141), (9, 142), (9, 244), (9, 251), (10, 129), (10, 249), (11, 12), (11, 135), (11, 136), (11, 252), (12, 125), (12, 126), (12, 247), (114, 115), (114, 121), (114, 126), (114, 243), (115, 122), (115, 594), (116, 122), (116, 133), (117, 120), (118, 123), (118, 129), (118, 131), (118, 134), (118, 493), (120, 137), (121, 122), (121, 245), (122, 135), (122, 596), (123, 127), (124, 128), (124, 136), (125, 135), (126, 128), (127, 131), (129, 600), (134, 607), (134, 707), (135, 603), (136, 143), (136, 248), (136, 253), (138, 139), (139, 250), (140, 142), (140, 246), (140, 250), (141, 254), (142, 143), (142, 249), (142, 258), (142, 259), (142, 362), (142, 369), (143, 246), (143, 252), (143, 365), (243, 245), (243, 246), (243, 361), (244, 254), (245, 363), (246, 248), (247, 251), (249, 367), (252, 253), (252, 260), (253, 261), (253, 366), (253, 370), (255, 256), (256, 368), (257, 259), (257, 364), (257, 368), (258, 371), (259, 261), (259, 367), (259, 376), (259, 377), (259, 480), (259, 486), (260, 261), (260, 370), (260, 378), (261, 364), (261, 482), (361, 363), (361, 364), (361, 479), (362, 371), (363, 372), (364, 366), (365, 369), (367, 484), (370, 379), (370, 483), (370, 487), (372, 479), (372, 596), (373, 374), (374, 485), (375, 377), (375, 481), (375, 485), (376, 488), (377, 379), (377, 484), (377, 492), (377, 493), (377, 595), (377, 602), (378, 379), (378, 487), (378, 603), (379, 481), (379, 598), (479, 481), (479, 594), (480, 488), (481, 483), (482, 486), (484, 600), (487, 494), (487, 599), (487, 604), (489, 490), (490, 601), (491, 493), (491, 597), (491, 601), (492, 605), (493, 494), (493, 600), (493, 607), (493, 708), (494, 597), (494, 603), (494, 705), (594, 596), (594, 597), (595, 605), (597, 599), (598, 602), (603, 604), (604, 706), (606, 707), (705, 708)])
me_hextruss_fullsize.attributes.new('sharp_edge', 'BOOLEAN', 'EDGE').data.foreach_set('value', [ (min(e.vertices), max(e.vertices)) in _k for e in me_hextruss_fullsize.edges])
_uv = me_hextruss_fullsize.uv_layers.new(name='UVMap')
_uv.uv.foreach_set('vector', [0.1474, 0.4889, 0.6002, 0.5345, 0.5546, 0.4889, 0.04202, 0.9703, 0.02794, 0.04247, 0.04202, 0.02839, 0.133, 0.6652, 0.569, 0.6652, 0.133, 0.5884, 0.133, 0.5884, 0.569, 0.6652, 0.569, 0.5884, 0.1247, 0.9207, 0.5668, 0.8429, 0.5668, 0.9207, 0.5546, 0.7275, 0.569, 0.6652, 0.1474, 0.7275, 0.1474, 0.7275, 0.569, 0.6652, 0.133, 0.6652, 0.5522, 0.9839, 0.1393, 0.9839, 0.5668, 0.9207, 0.5668, 0.9207, 0.1393, 0.9839, 0.1247, 0.9207, 0.07336, 0.05209, 0.07335, 0.9466, 0.05611, 0.04247, 0.05611, 0.04247, 0.07335, 0.9466, 0.05611, 0.9562, 0.02794, 0.04247, 0.02794, 0.9562, 0.01069, 0.05209, 0.01069, 0.05209, 0.02794, 0.9562, 0.01069, 0.9466, 0.9415, 0.8401, 0.9444, 0.8246, 0.7281, 0.8246, 0.731, 0.8401, 0.5749, 0.4686, 0.408, 0.3791, 0.5749, 0.4624, 0.5681, 0.2477, 0.6008, 0.2467, 0.4096, 0.346, 0.4096, 0.346, 0.6008, 0.2467, 0.4183, 0.3599, 0.4096, 0.346, 0.4183, 0.3599, 0.4105, 0.3743, 0.6076, 0.4614, 0.5749, 0.4624, 0.4183, 0.3599, 0.4183, 0.3599, 0.5749, 0.4624, 0.4105, 0.3743, 0.9415, 0.8401, 0.731, 0.8401, 0.7281, 0.8555, 0.9444, 0.8555, 0.4183, 0.3599, 0.6008, 0.2467, 0.4211, 0.3646, 0.4211, 0.3646, 0.6008, 0.2467, 0.6062, 0.2498, 0.2264, 0.1273, 0.2237, 0.1226, 0.4124, 0.01986, 0.4124, 0.01986, 0.2237, 0.1226, 0.4122, 0.01369, 0.9288, 0.02141, 0.7645, 0.11, 0.9286, 0.01524, 0.105, 0.3562, 0.1132, 0.3704, 0.105, 0.3845, 0.105, 0.3845, 0.1132, 0.3704, 0.3018, 0.4792, 0.105, 0.3845, 0.3018, 0.4792, 0.2691, 0.4792, 0.2691, 0.2615, 0.3018, 0.2615, 0.105, 0.3562, 0.105, 0.3562, 0.3018, 0.2615, 0.1132, 0.3704, 0.7754, 0.1288, 0.7781, 0.1241, 0.9614, 0.2362, 0.9614, 0.2362, 0.7781, 0.1241, 0.9667, 0.233, 0.1159, 0.3657, 0.302, 0.4731, 0.1132, 0.3704, 0.1132, 0.3704, 0.302, 0.4731, 0.3018, 0.4792, 0.2691, 0.2615, 0.105, 0.3562, 0.2638, 0.2583, 0.105, 0.3562, 0.1023, 0.3515, 0.2638, 0.2583, 0.2128, 0.1414, 0.2155, 0.1367, 0.3743, 0.2347, 0.9288, 0.02141, 0.9614, 0.02141, 0.7673, 0.1147, 0.7673, 0.1147, 0.9614, 0.02141, 0.7754, 0.1288, 0.7673, 0.1147, 0.7754, 0.1288, 0.7673, 0.143, 0.9288, 0.2362, 0.7673, 0.143, 0.9614, 0.2362, 0.9614, 0.2362, 0.7673, 0.143, 0.7754, 0.1288, 0.2155, 0.1084, 0.2237, 0.1226, 0.2155, 0.1367, 0.2155, 0.1367, 0.2237, 0.1226, 0.4122, 0.2314, 0.2155, 0.1367, 0.4122, 0.2314, 0.3795, 0.2314, 0.4122, 0.01369, 0.2237, 0.1226, 0.3795, 0.01369, 0.3795, 0.01369, 0.2237, 0.1226, 0.2155, 0.1084, 0.408, 0.3791, 0.4105, 0.3743, 0.5749, 0.4624, 0.7673, 0.1147, 0.7645, 0.11, 0.9288, 0.02141, 0.3743, 0.2347, 0.2155, 0.1367, 0.3795, 0.2314, 0.9444, 0.8863, 0.9473, 0.8709, 0.7252, 0.8709, 0.7281, 0.8863, 0.9444, 0.8555, 0.7281, 0.8555, 0.7252, 0.8709, 0.9473, 0.8709, 0.9396, 0.6802, 0.9395, 0.4844, 0.9451, 0.6831, 0.9451, 0.6831, 0.9395, 0.4844, 0.9449, 0.4844, 0.9667, 0.4938, 0.9669, 0.7084, 0.9613, 0.4938, 0.9613, 0.4938, 0.9669, 0.7084, 0.9614, 0.7114, 0.9614, 0.2759, 0.9613, 0.4938, 0.945, 0.3042, 0.945, 0.3042, 0.9613, 0.4938, 0.9449, 0.5032, 0.9613, 0.4938, 0.9614, 0.7114, 0.9449, 0.4844, 0.9449, 0.4844, 0.9614, 0.7114, 0.9451, 0.6831, 0.9667, 0.4938, 0.9613, 0.4938, 0.9669, 0.2788, 0.9669, 0.2788, 0.9613, 0.4938, 0.9614, 0.2759, 0.7847, 0.2269, 0.6314, 0.1195, 0.8174, 0.2269, 0.7847, 0.2269, 0.615, 0.1289, 0.6314, 0.1195, 0.6314, 0.1195, 0.615, 0.1289, 0.615, 0.11, 0.6314, 0.1195, 0.615, 0.11, 0.8174, 0.01206, 0.8174, 0.01206, 0.615, 0.11, 0.7847, 0.01206, 0.9396, 0.3071, 0.945, 0.3042, 0.9395, 0.5032, 0.9395, 0.5032, 0.945, 0.3042, 0.9449, 0.5032, 0.5731, 0.362, 0.5702, 0.3466, 0.7923, 0.3466, 0.7894, 0.362, 0.7923, 0.3466, 0.5702, 0.3466, 0.5731, 0.3312, 0.7894, 0.3312, 0.3011, 0.3553, 0.3105, 0.3687, 0.3035, 0.3835, 0.3035, 0.3835, 0.3105, 0.3687, 0.5078, 0.4607, 0.3035, 0.3835, 0.5078, 0.4607, 0.4752, 0.4636, 0.4562, 0.2467, 0.4888, 0.2438, 0.3011, 0.3553, 0.3011, 0.3553, 0.4888, 0.2438, 0.3105, 0.3687, 0.3729, 0.4698, 0.2059, 0.3803, 0.3729, 0.4636, 0.2597, 0.2367, 0.1008, 0.1388, 0.2649, 0.2335, 0.5136, 0.2354, 0.3467, 0.1459, 0.5136, 0.2293, 0.09813, 0.1435, 0.1008, 0.1388, 0.2597, 0.2367, 0.3467, 0.1459, 0.3493, 0.1411, 0.5136, 0.2293, 0.357, 0.1267, 0.5395, 0.01351, 0.3599, 0.1314, 0.3599, 0.1314, 0.5395, 0.01351, 0.5449, 0.0166, 0.1117, 0.1293, 0.109, 0.1246, 0.2978, 0.02194, 0.2978, 0.02194, 0.109, 0.1246, 0.2976, 0.01576, 0.5069, 0.01454, 0.5395, 0.01351, 0.3484, 0.1129, 0.3484, 0.1129, 0.5395, 0.01351, 0.357, 0.1267, 0.3484, 0.1129, 0.357, 0.1267, 0.3493, 0.1411, 0.5463, 0.2282, 0.5136, 0.2293, 0.357, 0.1267, 0.357, 0.1267, 0.5136, 0.2293, 0.3493, 0.1411, 0.366, 0.2489, 0.3987, 0.2479, 0.2076, 0.3472, 0.2076, 0.3472, 0.3987, 0.2479, 0.2162, 0.3611, 0.2076, 0.3472, 0.2162, 0.3611, 0.2085, 0.3755, 0.3729, 0.4636, 0.2085, 0.3755, 0.4056, 0.4626, 0.4056, 0.4626, 0.2085, 0.3755, 0.2162, 0.3611, 0.3136, 0.3731, 0.3105, 0.3687, 0.4895, 0.2499, 0.4895, 0.2499, 0.3105, 0.3687, 0.4888, 0.2438, 0.2162, 0.3611, 0.3987, 0.2479, 0.2191, 0.3658, 0.2191, 0.3658, 0.3987, 0.2479, 0.4041, 0.251, 0.1008, 0.1105, 0.109, 0.1246, 0.1008, 0.1388, 0.1008, 0.1388, 0.109, 0.1246, 0.2976, 0.2335, 0.1008, 0.1388, 0.2976, 0.2335, 0.2649, 0.2335, 0.2976, 0.01576, 0.109, 0.1246, 0.2649, 0.01576, 0.2649, 0.01576, 0.109, 0.1246, 0.1008, 0.1105, 0.3729, 0.4636, 0.2059, 0.3803, 0.2085, 0.3755, 0.3035, 0.3835, 0.4703, 0.4673, 0.3012, 0.3884, 0.4703, 0.4673, 0.3035, 0.3835, 0.4752, 0.4636, 0.7894, 0.362, 0.7865, 0.3774, 0.5761, 0.3774, 0.5731, 0.362, 0.8721, 0.5169, 0.8558, 0.5075, 0.8557, 0.2899, 0.8721, 0.5169, 0.8557, 0.2899, 0.872, 0.3182, 0.8721, 0.697, 0.8557, 0.7254, 0.8721, 0.498, 0.8721, 0.498, 0.8557, 0.7254, 0.8558, 0.5075, 0.6359, 0.01154, 0.6686, 0.01154, 0.4662, 0.1095, 0.4662, 0.1095, 0.6686, 0.01154, 0.4826, 0.1189, 0.4662, 0.1095, 0.4826, 0.1189, 0.4662, 0.1284, 0.6359, 0.2263, 0.4662, 0.1284, 0.6686, 0.2263, 0.6686, 0.2263, 0.4662, 0.1284, 0.4826, 0.1189, 0.8775, 0.3211, 0.8775, 0.5169, 0.872, 0.3182, 0.872, 0.3182, 0.8775, 0.5169, 0.8721, 0.5169, 0.8775, 0.6941, 0.8721, 0.697, 0.8776, 0.498, 0.8776, 0.498, 0.8721, 0.697, 0.8721, 0.498, 0.8503, 0.5075, 0.8558, 0.5075, 0.8503, 0.7224, 0.8503, 0.7224, 0.8558, 0.5075, 0.8557, 0.7254, 0.8503, 0.5075, 0.8503, 0.2928, 0.8558, 0.5075, 0.8558, 0.5075, 0.8503, 0.2928, 0.8557, 0.2899, 0.7865, 0.3774, 0.7894, 0.3928, 0.5731, 0.3928, 0.5761, 0.3774, 0.9415, 0.8401, 0.9444, 0.8246, 0.7281, 0.8246, 0.731, 0.8401, 0.5749, 0.4686, 0.408, 0.3791, 0.5749, 0.4624, 0.5681, 0.2477, 0.6008, 0.2467, 0.4096, 0.346, 0.4096, 0.346, 0.6008, 0.2467, 0.4183, 0.3599, 0.4096, 0.346, 0.4183, 0.3599, 0.4105, 0.3743, 0.6076, 0.4614, 0.5749, 0.4624, 0.4183, 0.3599, 0.4183, 0.3599, 0.5749, 0.4624, 0.4105, 0.3743, 0.9415, 0.8401, 0.731, 0.8401, 0.7281, 0.8555, 0.9444, 0.8555, 0.4183, 0.3599, 0.6008, 0.2467, 0.4211, 0.3646, 0.4211, 0.3646, 0.6008, 0.2467, 0.6062, 0.2498, 0.2264, 0.1273, 0.2237, 0.1226, 0.4124, 0.01986, 0.4124, 0.01986, 0.2237, 0.1226, 0.4122, 0.01369, 0.9288, 0.02141, 0.7645, 0.11, 0.9286, 0.01524, 0.105, 0.3562, 0.1132, 0.3704, 0.105, 0.3845, 0.105, 0.3845, 0.1132, 0.3704, 0.3018, 0.4792, 0.105, 0.3845, 0.3018, 0.4792, 0.2691, 0.4792, 0.2691, 0.2615, 0.3018, 0.2615, 0.105, 0.3562, 0.105, 0.3562, 0.3018, 0.2615, 0.1132, 0.3704, 0.7754, 0.1288, 0.7781, 0.1241, 0.9614, 0.2362, 0.9614, 0.2362, 0.7781, 0.1241, 0.9667, 0.233, 0.1159, 0.3657, 0.302, 0.4731, 0.1132, 0.3704, 0.1132, 0.3704, 0.302, 0.4731, 0.3018, 0.4792, 0.2691, 0.2615, 0.105, 0.3562, 0.2638, 0.2583, 0.105, 0.3562, 0.1023, 0.3515, 0.2638, 0.2583, 0.2128, 0.1414, 0.2155, 0.1367, 0.3743, 0.2347, 0.9288, 0.02141, 0.9614, 0.02141, 0.7673, 0.1147, 0.7673, 0.1147, 0.9614, 0.02141, 0.7754, 0.1288, 0.7673, 0.1147, 0.7754, 0.1288, 0.7673, 0.143, 0.9288, 0.2362, 0.7673, 0.143, 0.9614, 0.2362, 0.9614, 0.2362, 0.7673, 0.143, 0.7754, 0.1288, 0.2155, 0.1084, 0.2237, 0.1226, 0.2155, 0.1367, 0.2155, 0.1367, 0.2237, 0.1226, 0.4122, 0.2314, 0.2155, 0.1367, 0.4122, 0.2314, 0.3795, 0.2314, 0.4122, 0.01369, 0.2237, 0.1226, 0.3795, 0.01369, 0.3795, 0.01369, 0.2237, 0.1226, 0.2155, 0.1084, 0.408, 0.3791, 0.4105, 0.3743, 0.5749, 0.4624, 0.7673, 0.1147, 0.7645, 0.11, 0.9288, 0.02141, 0.3743, 0.2347, 0.2155, 0.1367, 0.3795, 0.2314, 0.9396, 0.6802, 0.9395, 0.4844, 0.9451, 0.6831, 0.9451, 0.6831, 0.9395, 0.4844, 0.9449, 0.4844, 0.9667, 0.4938, 0.9669, 0.7084, 0.9613, 0.4938, 0.9613, 0.4938, 0.9669, 0.7084, 0.9614, 0.7114, 0.9614, 0.2759, 0.9613, 0.4938, 0.945, 0.3042, 0.945, 0.3042, 0.9613, 0.4938, 0.9449, 0.5032, 0.9613, 0.4938, 0.9614, 0.7114, 0.9449, 0.4844, 0.9449, 0.4844, 0.9614, 0.7114, 0.9451, 0.6831, 0.9667, 0.4938, 0.9613, 0.4938, 0.9669, 0.2788, 0.9669, 0.2788, 0.9613, 0.4938, 0.9614, 0.2759, 0.7847, 0.2269, 0.6314, 0.1195, 0.8174, 0.2269, 0.7847, 0.2269, 0.615, 0.1289, 0.6314, 0.1195, 0.6314, 0.1195, 0.615, 0.1289, 0.615, 0.11, 0.6314, 0.1195, 0.615, 0.11, 0.8174, 0.01206, 0.8174, 0.01206, 0.615, 0.11, 0.7847, 0.01206, 0.9396, 0.3071, 0.945, 0.3042, 0.9395, 0.5032, 0.9395, 0.5032, 0.945, 0.3042, 0.9449, 0.5032, 0.3011, 0.3553, 0.3105, 0.3687, 0.3035, 0.3835, 0.3035, 0.3835, 0.3105, 0.3687, 0.5078, 0.4607, 0.3035, 0.3835, 0.5078, 0.4607, 0.4752, 0.4636, 0.4562, 0.2467, 0.4888, 0.2438, 0.3011, 0.3553, 0.3011, 0.3553, 0.4888, 0.2438, 0.3105, 0.3687, 0.3729, 0.4698, 0.2059, 0.3803, 0.3729, 0.4636, 0.2597, 0.2367, 0.1008, 0.1388, 0.2649, 0.2335, 0.5136, 0.2354, 0.3467, 0.1459, 0.5136, 0.2293, 0.09813, 0.1435, 0.1008, 0.1388, 0.2597, 0.2367, 0.3467, 0.1459, 0.3493, 0.1411, 0.5136, 0.2293, 0.357, 0.1267, 0.5395, 0.01351, 0.3599, 0.1314, 0.3599, 0.1314, 0.5395, 0.01351, 0.5449, 0.0166, 0.1117, 0.1293, 0.109, 0.1246, 0.2978, 0.02194, 0.2978, 0.02194, 0.109, 0.1246, 0.2976, 0.01576, 0.5069, 0.01454, 0.5395, 0.01351, 0.3484, 0.1129, 0.3484, 0.1129, 0.5395, 0.01351, 0.357, 0.1267, 0.3484, 0.1129, 0.357, 0.1267, 0.3493, 0.1411, 0.5463, 0.2282, 0.5136, 0.2293, 0.357, 0.1267, 0.357, 0.1267, 0.5136, 0.2293, 0.3493, 0.1411, 0.366, 0.2489, 0.3987, 0.2479, 0.2076, 0.3472, 0.2076, 0.3472, 0.3987, 0.2479, 0.2162, 0.3611, 0.2076, 0.3472, 0.2162, 0.3611, 0.2085, 0.3755, 0.3729, 0.4636, 0.2085, 0.3755, 0.4056, 0.4626, 0.4056, 0.4626, 0.2085, 0.3755, 0.2162, 0.3611, 0.3136, 0.3731, 0.3105, 0.3687, 0.4895, 0.2499, 0.4895, 0.2499, 0.3105, 0.3687, 0.4888, 0.2438, 0.2162, 0.3611, 0.3987, 0.2479, 0.2191, 0.3658, 0.2191, 0.3658, 0.3987, 0.2479, 0.4041, 0.251, 0.1008, 0.1105, 0.109, 0.1246, 0.1008, 0.1388, 0.1008, 0.1388, 0.109, 0.1246, 0.2976, 0.2335, 0.1008, 0.1388, 0.2976, 0.2335, 0.2649, 0.2335, 0.2976, 0.01576, 0.109, 0.1246, 0.2649, 0.01576, 0.2649, 0.01576, 0.109, 0.1246, 0.1008, 0.1105, 0.3729, 0.4636, 0.2059, 0.3803, 0.2085, 0.3755, 0.3035, 0.3835, 0.4703, 0.4673, 0.3012, 0.3884, 0.4703, 0.4673, 0.3035, 0.3835, 0.4752, 0.4636, 0.7894, 0.362, 0.7865, 0.3774, 0.5761, 0.3774, 0.5731, 0.362, 0.8721, 0.5169, 0.8558, 0.5075, 0.8557, 0.2899, 0.8721, 0.5169, 0.8557, 0.2899, 0.872, 0.3182, 0.8721, 0.697, 0.8557, 0.7254, 0.8721, 0.498, 0.8721, 0.498, 0.8557, 0.7254, 0.8558, 0.5075, 0.6359, 0.01154, 0.6686, 0.01154, 0.4662, 0.1095, 0.4662, 0.1095, 0.6686, 0.01154, 0.4826, 0.1189, 0.4662, 0.1095, 0.4826, 0.1189, 0.4662, 0.1284, 0.6359, 0.2263, 0.4662, 0.1284, 0.6686, 0.2263, 0.6686, 0.2263, 0.4662, 0.1284, 0.4826, 0.1189, 0.8775, 0.3211, 0.8775, 0.5169, 0.872, 0.3182, 0.872, 0.3182, 0.8775, 0.5169, 0.8721, 0.5169, 0.8775, 0.6941, 0.8721, 0.697, 0.8776, 0.498, 0.8776, 0.498, 0.8721, 0.697, 0.8721, 0.498, 0.8503, 0.5075, 0.8558, 0.5075, 0.8503, 0.7224, 0.8503, 0.7224, 0.8558, 0.5075, 0.8557, 0.7254, 0.8503, 0.5075, 0.8503, 0.2928, 0.8558, 0.5075, 0.8558, 0.5075, 0.8503, 0.2928, 0.8557, 0.2899, 0.7865, 0.3774, 0.7894, 0.3928, 0.5731, 0.3928, 0.5761, 0.3774, 0.9415, 0.8401, 0.9444, 0.8246, 0.7281, 0.8246, 0.731, 0.8401, 0.5749, 0.4686, 0.408, 0.3791, 0.5749, 0.4624, 0.5681, 0.2477, 0.6008, 0.2467, 0.4096, 0.346, 0.4096, 0.346, 0.6008, 0.2467, 0.4183, 0.3599, 0.4096, 0.346, 0.4183, 0.3599, 0.4105, 0.3743, 0.6076, 0.4614, 0.5749, 0.4624, 0.4183, 0.3599, 0.4183, 0.3599, 0.5749, 0.4624, 0.4105, 0.3743, 0.9415, 0.8401, 0.731, 0.8401, 0.7281, 0.8555, 0.9444, 0.8555, 0.4183, 0.3599, 0.6008, 0.2467, 0.4211, 0.3646, 0.4211, 0.3646, 0.6008, 0.2467, 0.6062, 0.2498, 0.2264, 0.1273, 0.2237, 0.1226, 0.4124, 0.01986, 0.4124, 0.01986, 0.2237, 0.1226, 0.4122, 0.01369, 0.9288, 0.02141, 0.7645, 0.11, 0.9286, 0.01524, 0.105, 0.3562, 0.1132, 0.3704, 0.105, 0.3845, 0.105, 0.3845, 0.1132, 0.3704, 0.3018, 0.4792, 0.105, 0.3845, 0.3018, 0.4792, 0.2691, 0.4792, 0.2691, 0.2615, 0.3018, 0.2615, 0.105, 0.3562, 0.105, 0.3562, 0.3018, 0.2615, 0.1132, 0.3704, 0.7754, 0.1288, 0.7781, 0.1241, 0.9614, 0.2362, 0.9614, 0.2362, 0.7781, 0.1241, 0.9667, 0.233, 0.1159, 0.3657, 0.302, 0.4731, 0.1132, 0.3704, 0.1132, 0.3704, 0.302, 0.4731, 0.3018, 0.4792, 0.2691, 0.2615, 0.105, 0.3562, 0.2638, 0.2583, 0.105, 0.3562, 0.1023, 0.3515, 0.2638, 0.2583, 0.2128, 0.1414, 0.2155, 0.1367, 0.3743, 0.2347, 0.9288, 0.02141, 0.9614, 0.02141, 0.7673, 0.1147, 0.7673, 0.1147, 0.9614, 0.02141, 0.7754, 0.1288, 0.7673, 0.1147, 0.7754, 0.1288, 0.7673, 0.143, 0.9288, 0.2362, 0.7673, 0.143, 0.9614, 0.2362, 0.9614, 0.2362, 0.7673, 0.143, 0.7754, 0.1288, 0.2155, 0.1084, 0.2237, 0.1226, 0.2155, 0.1367, 0.2155, 0.1367, 0.2237, 0.1226, 0.4122, 0.2314, 0.2155, 0.1367, 0.4122, 0.2314, 0.3795, 0.2314, 0.4122, 0.01369, 0.2237, 0.1226, 0.3795, 0.01369, 0.3795, 0.01369, 0.2237, 0.1226, 0.2155, 0.1084, 0.408, 0.3791, 0.4105, 0.3743, 0.5749, 0.4624, 0.7673, 0.1147, 0.7645, 0.11, 0.9288, 0.02141, 0.3743, 0.2347, 0.2155, 0.1367, 0.3795, 0.2314, 0.9396, 0.6802, 0.9395, 0.4844, 0.9451, 0.6831, 0.9451, 0.6831, 0.9395, 0.4844, 0.9449, 0.4844, 0.9667, 0.4938, 0.9669, 0.7084, 0.9613, 0.4938, 0.9613, 0.4938, 0.9669, 0.7084, 0.9614, 0.7114, 0.9614, 0.2759, 0.9613, 0.4938, 0.945, 0.3042, 0.945, 0.3042, 0.9613, 0.4938, 0.9449, 0.5032, 0.9613, 0.4938, 0.9614, 0.7114, 0.9449, 0.4844, 0.9449, 0.4844, 0.9614, 0.7114, 0.9451, 0.6831, 0.9667, 0.4938, 0.9613, 0.4938, 0.9669, 0.2788, 0.9669, 0.2788, 0.9613, 0.4938, 0.9614, 0.2759, 0.7847, 0.2269, 0.6314, 0.1195, 0.8174, 0.2269, 0.7847, 0.2269, 0.615, 0.1289, 0.6314, 0.1195, 0.6314, 0.1195, 0.615, 0.1289, 0.615, 0.11, 0.6314, 0.1195, 0.615, 0.11, 0.8174, 0.01206, 0.8174, 0.01206, 0.615, 0.11, 0.7847, 0.01206, 0.9396, 0.3071, 0.945, 0.3042, 0.9395, 0.5032, 0.9395, 0.5032, 0.945, 0.3042, 0.9449, 0.5032, 0.3011, 0.3553, 0.3105, 0.3687, 0.3035, 0.3835, 0.3035, 0.3835, 0.3105, 0.3687, 0.5078, 0.4607, 0.3035, 0.3835, 0.5078, 0.4607, 0.4752, 0.4636, 0.4562, 0.2467, 0.4888, 0.2438, 0.3011, 0.3553, 0.3011, 0.3553, 0.4888, 0.2438, 0.3105, 0.3687, 0.3729, 0.4698, 0.2059, 0.3803, 0.3729, 0.4636, 0.2597, 0.2367, 0.1008, 0.1388, 0.2649, 0.2335, 0.5136, 0.2354, 0.3467, 0.1459, 0.5136, 0.2293, 0.09813, 0.1435, 0.1008, 0.1388, 0.2597, 0.2367, 0.3467, 0.1459, 0.3493, 0.1411, 0.5136, 0.2293, 0.357, 0.1267, 0.5395, 0.01351, 0.3599, 0.1314, 0.3599, 0.1314, 0.5395, 0.01351, 0.5449, 0.0166, 0.1117, 0.1293, 0.109, 0.1246, 0.2978, 0.02194, 0.2978, 0.02194, 0.109, 0.1246, 0.2976, 0.01576, 0.5069, 0.01454, 0.5395, 0.01351, 0.3484, 0.1129, 0.3484, 0.1129, 0.5395, 0.01351, 0.357, 0.1267, 0.3484, 0.1129, 0.357, 0.1267, 0.3493, 0.1411, 0.5463, 0.2282, 0.5136, 0.2293, 0.357, 0.1267, 0.357, 0.1267, 0.5136, 0.2293, 0.3493, 0.1411, 0.366, 0.2489, 0.3987, 0.2479, 0.2076, 0.3472, 0.2076, 0.3472, 0.3987, 0.2479, 0.2162, 0.3611, 0.2076, 0.3472, 0.2162, 0.3611, 0.2085, 0.3755, 0.3729, 0.4636, 0.2085, 0.3755, 0.4056, 0.4626, 0.4056, 0.4626, 0.2085, 0.3755, 0.2162, 0.3611, 0.3136, 0.3731, 0.3105, 0.3687, 0.4895, 0.2499, 0.4895, 0.2499, 0.3105, 0.3687, 0.4888, 0.2438, 0.2162, 0.3611, 0.3987, 0.2479, 0.2191, 0.3658, 0.2191, 0.3658, 0.3987, 0.2479, 0.4041, 0.251, 0.1008, 0.1105, 0.109, 0.1246, 0.1008, 0.1388, 0.1008, 0.1388, 0.109, 0.1246, 0.2976, 0.2335, 0.1008, 0.1388, 0.2976, 0.2335, 0.2649, 0.2335, 0.2976, 0.01576, 0.109, 0.1246, 0.2649, 0.01576, 0.2649, 0.01576, 0.109, 0.1246, 0.1008, 0.1105, 0.3729, 0.4636, 0.2059, 0.3803, 0.2085, 0.3755, 0.3035, 0.3835, 0.4703, 0.4673, 0.3012, 0.3884, 0.4703, 0.4673, 0.3035, 0.3835, 0.4752, 0.4636, 0.7894, 0.362, 0.7865, 0.3774, 0.5761, 0.3774, 0.5731, 0.362, 0.8721, 0.5169, 0.8558, 0.5075, 0.8557, 0.2899, 0.8721, 0.5169, 0.8557, 0.2899, 0.872, 0.3182, 0.8721, 0.697, 0.8557, 0.7254, 0.8721, 0.498, 0.8721, 0.498, 0.8557, 0.7254, 0.8558, 0.5075, 0.6359, 0.01154, 0.6686, 0.01154, 0.4662, 0.1095, 0.4662, 0.1095, 0.6686, 0.01154, 0.4826, 0.1189, 0.4662, 0.1095, 0.4826, 0.1189, 0.4662, 0.1284, 0.6359, 0.2263, 0.4662, 0.1284, 0.6686, 0.2263, 0.6686, 0.2263, 0.4662, 0.1284, 0.4826, 0.1189, 0.8775, 0.3211, 0.8775, 0.5169, 0.872, 0.3182, 0.872, 0.3182, 0.8775, 0.5169, 0.8721, 0.5169, 0.8775, 0.6941, 0.8721, 0.697, 0.8776, 0.498, 0.8776, 0.498, 0.8721, 0.697, 0.8721, 0.498, 0.8503, 0.5075, 0.8558, 0.5075, 0.8503, 0.7224, 0.8503, 0.7224, 0.8558, 0.5075, 0.8557, 0.7254, 0.8503, 0.5075, 0.8503, 0.2928, 0.8558, 0.5075, 0.8558, 0.5075, 0.8503, 0.2928, 0.8557, 0.2899, 0.7865, 0.3774, 0.7894, 0.3928, 0.5731, 0.3928, 0.5761, 0.3774, 0.09311, 0.7882, 0.1393, 0.742, 0.5522, 0.742, 0.9415, 0.8401, 0.9444, 0.8246, 0.7281, 0.8246, 0.731, 0.8401, 0.5749, 0.4686, 0.408, 0.3791, 0.5749, 0.4624, 0.5681, 0.2477, 0.6008, 0.2467, 0.4096, 0.346, 0.4096, 0.346, 0.6008, 0.2467, 0.4183, 0.3599, 0.4096, 0.346, 0.4183, 0.3599, 0.4105, 0.3743, 0.6076, 0.4614, 0.5749, 0.4624, 0.4183, 0.3599, 0.4183, 0.3599, 0.5749, 0.4624, 0.4105, 0.3743, 0.9415, 0.8401, 0.731, 0.8401, 0.7281, 0.8555, 0.9444, 0.8555, 0.4183, 0.3599, 0.6008, 0.2467, 0.4211, 0.3646, 0.4211, 0.3646, 0.6008, 0.2467, 0.6062, 0.2498, 0.2264, 0.1273, 0.2237, 0.1226, 0.4124, 0.01986, 0.4124, 0.01986, 0.2237, 0.1226, 0.4122, 0.01369, 0.9288, 0.02141, 0.7645, 0.11, 0.9286, 0.01524, 0.105, 0.3562, 0.1132, 0.3704, 0.105, 0.3845, 0.105, 0.3845, 0.1132, 0.3704, 0.3018, 0.4792, 0.105, 0.3845, 0.3018, 0.4792, 0.2691, 0.4792, 0.2691, 0.2615, 0.3018, 0.2615, 0.105, 0.3562, 0.105, 0.3562, 0.3018, 0.2615, 0.1132, 0.3704, 0.7754, 0.1288, 0.7781, 0.1241, 0.9614, 0.2362, 0.9614, 0.2362, 0.7781, 0.1241, 0.9667, 0.233, 0.1159, 0.3657, 0.302, 0.4731, 0.1132, 0.3704, 0.1132, 0.3704, 0.302, 0.4731, 0.3018, 0.4792, 0.2691, 0.2615, 0.105, 0.3562, 0.2638, 0.2583, 0.105, 0.3562, 0.1023, 0.3515, 0.2638, 0.2583, 0.2128, 0.1414, 0.2155, 0.1367, 0.3743, 0.2347, 0.9288, 0.02141, 0.9614, 0.02141, 0.7673, 0.1147, 0.7673, 0.1147, 0.9614, 0.02141, 0.7754, 0.1288, 0.7673, 0.1147, 0.7754, 0.1288, 0.7673, 0.143, 0.9288, 0.2362, 0.7673, 0.143, 0.9614, 0.2362, 0.9614, 0.2362, 0.7673, 0.143, 0.7754, 0.1288, 0.2155, 0.1084, 0.2237, 0.1226, 0.2155, 0.1367, 0.2155, 0.1367, 0.2237, 0.1226, 0.4122, 0.2314, 0.2155, 0.1367, 0.4122, 0.2314, 0.3795, 0.2314, 0.4122, 0.01369, 0.2237, 0.1226, 0.3795, 0.01369, 0.3795, 0.01369, 0.2237, 0.1226, 0.2155, 0.1084, 0.408, 0.3791, 0.4105, 0.3743, 0.5749, 0.4624, 0.7673, 0.1147, 0.7645, 0.11, 0.9288, 0.02141, 0.3743, 0.2347, 0.2155, 0.1367, 0.3795, 0.2314, 0.9396, 0.6802, 0.9395, 0.4844, 0.9451, 0.6831, 0.9451, 0.6831, 0.9395, 0.4844, 0.9449, 0.4844, 0.9667, 0.4938, 0.9669, 0.7084, 0.9613, 0.4938, 0.9613, 0.4938, 0.9669, 0.7084, 0.9614, 0.7114, 0.9614, 0.2759, 0.9613, 0.4938, 0.945, 0.3042, 0.945, 0.3042, 0.9613, 0.4938, 0.9449, 0.5032, 0.9613, 0.4938, 0.9614, 0.7114, 0.9449, 0.4844, 0.9449, 0.4844, 0.9614, 0.7114, 0.9451, 0.6831, 0.9667, 0.4938, 0.9613, 0.4938, 0.9669, 0.2788, 0.9669, 0.2788, 0.9613, 0.4938, 0.9614, 0.2759, 0.7847, 0.2269, 0.6314, 0.1195, 0.8174, 0.2269, 0.7847, 0.2269, 0.615, 0.1289, 0.6314, 0.1195, 0.6314, 0.1195, 0.615, 0.1289, 0.615, 0.11, 0.6314, 0.1195, 0.615, 0.11, 0.8174, 0.01206, 0.8174, 0.01206, 0.615, 0.11, 0.7847, 0.01206, 0.9396, 0.3071, 0.945, 0.3042, 0.9395, 0.5032, 0.9395, 0.5032, 0.945, 0.3042, 0.9449, 0.5032, 0.3011, 0.3553, 0.3105, 0.3687, 0.3035, 0.3835, 0.3035, 0.3835, 0.3105, 0.3687, 0.5078, 0.4607, 0.3035, 0.3835, 0.5078, 0.4607, 0.4752, 0.4636, 0.4562, 0.2467, 0.4888, 0.2438, 0.3011, 0.3553, 0.3011, 0.3553, 0.4888, 0.2438, 0.3105, 0.3687, 0.3729, 0.4698, 0.2059, 0.3803, 0.3729, 0.4636, 0.2597, 0.2367, 0.1008, 0.1388, 0.2649, 0.2335, 0.5136, 0.2354, 0.3467, 0.1459, 0.5136, 0.2293, 0.09813, 0.1435, 0.1008, 0.1388, 0.2597, 0.2367, 0.3467, 0.1459, 0.3493, 0.1411, 0.5136, 0.2293, 0.357, 0.1267, 0.5395, 0.01351, 0.3599, 0.1314, 0.3599, 0.1314, 0.5395, 0.01351, 0.5449, 0.0166, 0.1117, 0.1293, 0.109, 0.1246, 0.2978, 0.02194, 0.2978, 0.02194, 0.109, 0.1246, 0.2976, 0.01576, 0.5069, 0.01454, 0.5395, 0.01351, 0.3484, 0.1129, 0.3484, 0.1129, 0.5395, 0.01351, 0.357, 0.1267, 0.3484, 0.1129, 0.357, 0.1267, 0.3493, 0.1411, 0.5463, 0.2282, 0.5136, 0.2293, 0.357, 0.1267, 0.357, 0.1267, 0.5136, 0.2293, 0.3493, 0.1411, 0.366, 0.2489, 0.3987, 0.2479, 0.2076, 0.3472, 0.2076, 0.3472, 0.3987, 0.2479, 0.2162, 0.3611, 0.2076, 0.3472, 0.2162, 0.3611, 0.2085, 0.3755, 0.3729, 0.4636, 0.2085, 0.3755, 0.4056, 0.4626, 0.4056, 0.4626, 0.2085, 0.3755, 0.2162, 0.3611, 0.3136, 0.3731, 0.3105, 0.3687, 0.4895, 0.2499, 0.4895, 0.2499, 0.3105, 0.3687, 0.4888, 0.2438, 0.2162, 0.3611, 0.3987, 0.2479, 0.2191, 0.3658, 0.2191, 0.3658, 0.3987, 0.2479, 0.4041, 0.251, 0.1008, 0.1105, 0.109, 0.1246, 0.1008, 0.1388, 0.1008, 0.1388, 0.109, 0.1246, 0.2976, 0.2335, 0.1008, 0.1388, 0.2976, 0.2335, 0.2649, 0.2335, 0.2976, 0.01576, 0.109, 0.1246, 0.2649, 0.01576, 0.2649, 0.01576, 0.109, 0.1246, 0.1008, 0.1105, 0.3729, 0.4636, 0.2059, 0.3803, 0.2085, 0.3755, 0.3035, 0.3835, 0.4703, 0.4673, 0.3012, 0.3884, 0.4703, 0.4673, 0.3035, 0.3835, 0.4752, 0.4636, 0.7894, 0.362, 0.7865, 0.3774, 0.5761, 0.3774, 0.5731, 0.362, 0.8721, 0.5169, 0.8558, 0.5075, 0.8557, 0.2899, 0.8721, 0.5169, 0.8557, 0.2899, 0.872, 0.3182, 0.8721, 0.697, 0.8557, 0.7254, 0.8721, 0.498, 0.8721, 0.498, 0.8557, 0.7254, 0.8558, 0.5075, 0.6359, 0.01154, 0.6686, 0.01154, 0.4662, 0.1095, 0.4662, 0.1095, 0.6686, 0.01154, 0.4826, 0.1189, 0.4662, 0.1095, 0.4826, 0.1189, 0.4662, 0.1284, 0.6359, 0.2263, 0.4662, 0.1284, 0.6686, 0.2263, 0.6686, 0.2263, 0.4662, 0.1284, 0.4826, 0.1189, 0.8775, 0.3211, 0.8775, 0.5169, 0.872, 0.3182, 0.872, 0.3182, 0.8775, 0.5169, 0.8721, 0.5169, 0.8775, 0.6941, 0.8721, 0.697, 0.8776, 0.498, 0.8776, 0.498, 0.8721, 0.697, 0.8721, 0.498, 0.8503, 0.5075, 0.8558, 0.5075, 0.8503, 0.7224, 0.8503, 0.7224, 0.8558, 0.5075, 0.8557, 0.7254, 0.8503, 0.5075, 0.8503, 0.2928, 0.8558, 0.5075, 0.8558, 0.5075, 0.8503, 0.2928, 0.8557, 0.2899, 0.7865, 0.3774, 0.7894, 0.3928, 0.5731, 0.3928, 0.5761, 0.3774, 0.9415, 0.8401, 0.9444, 0.8246, 0.7281, 0.8246, 0.731, 0.8401, 0.5749, 0.4686, 0.408, 0.3791, 0.5749, 0.4624, 0.5681, 0.2477, 0.6008, 0.2467, 0.4096, 0.346, 0.4096, 0.346, 0.6008, 0.2467, 0.4183, 0.3599, 0.4096, 0.346, 0.4183, 0.3599, 0.4105, 0.3743, 0.6076, 0.4614, 0.5749, 0.4624, 0.4183, 0.3599, 0.4183, 0.3599, 0.5749, 0.4624, 0.4105, 0.3743, 0.9415, 0.8401, 0.731, 0.8401, 0.7281, 0.8555, 0.9444, 0.8555, 0.4183, 0.3599, 0.6008, 0.2467, 0.4211, 0.3646, 0.4211, 0.3646, 0.6008, 0.2467, 0.6062, 0.2498, 0.2264, 0.1273, 0.2237, 0.1226, 0.4124, 0.01986, 0.4124, 0.01986, 0.2237, 0.1226, 0.4122, 0.01369, 0.9288, 0.02141, 0.7645, 0.11, 0.9286, 0.01524, 0.105, 0.3562, 0.1132, 0.3704, 0.105, 0.3845, 0.105, 0.3845, 0.1132, 0.3704, 0.3018, 0.4792, 0.105, 0.3845, 0.3018, 0.4792, 0.2691, 0.4792, 0.2691, 0.2615, 0.3018, 0.2615, 0.105, 0.3562, 0.105, 0.3562, 0.3018, 0.2615, 0.1132, 0.3704, 0.7754, 0.1288, 0.7781, 0.1241, 0.9614, 0.2362, 0.9614, 0.2362, 0.7781, 0.1241, 0.9667, 0.233, 0.1159, 0.3657, 0.302, 0.4731, 0.1132, 0.3704, 0.1132, 0.3704, 0.302, 0.4731, 0.3018, 0.4792, 0.2691, 0.2615, 0.105, 0.3562, 0.2638, 0.2583, 0.105, 0.3562, 0.1023, 0.3515, 0.2638, 0.2583, 0.2128, 0.1414, 0.2155, 0.1367, 0.3743, 0.2347, 0.9288, 0.02141, 0.9614, 0.02141, 0.7673, 0.1147, 0.7673, 0.1147, 0.9614, 0.02141, 0.7754, 0.1288, 0.7673, 0.1147, 0.7754, 0.1288, 0.7673, 0.143, 0.9288, 0.2362, 0.7673, 0.143, 0.9614, 0.2362, 0.9614, 0.2362, 0.7673, 0.143, 0.7754, 0.1288, 0.2155, 0.1084, 0.2237, 0.1226, 0.2155, 0.1367, 0.2155, 0.1367, 0.2237, 0.1226, 0.4122, 0.2314, 0.2155, 0.1367, 0.4122, 0.2314, 0.3795, 0.2314, 0.4122, 0.01369, 0.2237, 0.1226, 0.3795, 0.01369, 0.3795, 0.01369, 0.2237, 0.1226, 0.2155, 0.1084, 0.408, 0.3791, 0.4105, 0.3743, 0.5749, 0.4624, 0.7673, 0.1147, 0.7645, 0.11, 0.9288, 0.02141, 0.3743, 0.2347, 0.2155, 0.1367, 0.3795, 0.2314, 0.9396, 0.6802, 0.9395, 0.4844, 0.9451, 0.6831, 0.9451, 0.6831, 0.9395, 0.4844, 0.9449, 0.4844, 0.9667, 0.4938, 0.9669, 0.7084, 0.9613, 0.4938, 0.9613, 0.4938, 0.9669, 0.7084, 0.9614, 0.7114, 0.9614, 0.2759, 0.9613, 0.4938, 0.945, 0.3042, 0.945, 0.3042, 0.9613, 0.4938, 0.9449, 0.5032, 0.9613, 0.4938, 0.9614, 0.7114, 0.9449, 0.4844, 0.9449, 0.4844, 0.9614, 0.7114, 0.9451, 0.6831, 0.9667, 0.4938, 0.9613, 0.4938, 0.9669, 0.2788, 0.9669, 0.2788, 0.9613, 0.4938, 0.9614, 0.2759, 0.7847, 0.2269, 0.6314, 0.1195, 0.8174, 0.2269, 0.7847, 0.2269, 0.615, 0.1289, 0.6314, 0.1195, 0.6314, 0.1195, 0.615, 0.1289, 0.615, 0.11, 0.6314, 0.1195, 0.615, 0.11, 0.8174, 0.01206, 0.8174, 0.01206, 0.615, 0.11, 0.7847, 0.01206, 0.9396, 0.3071, 0.945, 0.3042, 0.9395, 0.5032, 0.9395, 0.5032, 0.945, 0.3042, 0.9449, 0.5032, 0.3011, 0.3553, 0.3105, 0.3687, 0.3035, 0.3835, 0.3035, 0.3835, 0.3105, 0.3687, 0.5078, 0.4607, 0.3035, 0.3835, 0.5078, 0.4607, 0.4752, 0.4636, 0.4562, 0.2467, 0.4888, 0.2438, 0.3011, 0.3553, 0.3011, 0.3553, 0.4888, 0.2438, 0.3105, 0.3687, 0.3729, 0.4698, 0.2059, 0.3803, 0.3729, 0.4636, 0.2597, 0.2367, 0.1008, 0.1388, 0.2649, 0.2335, 0.5136, 0.2354, 0.3467, 0.1459, 0.5136, 0.2293, 0.09813, 0.1435, 0.1008, 0.1388, 0.2597, 0.2367, 0.3467, 0.1459, 0.3493, 0.1411, 0.5136, 0.2293, 0.357, 0.1267, 0.5395, 0.01351, 0.3599, 0.1314, 0.3599, 0.1314, 0.5395, 0.01351, 0.5449, 0.0166, 0.1117, 0.1293, 0.109, 0.1246, 0.2978, 0.02194, 0.2978, 0.02194, 0.109, 0.1246, 0.2976, 0.01576, 0.5069, 0.01454, 0.5395, 0.01351, 0.3484, 0.1129, 0.3484, 0.1129, 0.5395, 0.01351, 0.357, 0.1267, 0.3484, 0.1129, 0.357, 0.1267, 0.3493, 0.1411, 0.5463, 0.2282, 0.5136, 0.2293, 0.357, 0.1267, 0.357, 0.1267, 0.5136, 0.2293, 0.3493, 0.1411, 0.366, 0.2489, 0.3987, 0.2479, 0.2076, 0.3472, 0.2076, 0.3472, 0.3987, 0.2479, 0.2162, 0.3611, 0.2076, 0.3472, 0.2162, 0.3611, 0.2085, 0.3755, 0.3729, 0.4636, 0.2085, 0.3755, 0.4056, 0.4626, 0.4056, 0.4626, 0.2085, 0.3755, 0.2162, 0.3611, 0.3136, 0.3731, 0.3105, 0.3687, 0.4895, 0.2499, 0.4895, 0.2499, 0.3105, 0.3687, 0.4888, 0.2438, 0.2162, 0.3611, 0.3987, 0.2479, 0.2191, 0.3658, 0.2191, 0.3658, 0.3987, 0.2479, 0.4041, 0.251, 0.1008, 0.1105, 0.109, 0.1246, 0.1008, 0.1388, 0.1008, 0.1388, 0.109, 0.1246, 0.2976, 0.2335, 0.1008, 0.1388, 0.2976, 0.2335, 0.2649, 0.2335, 0.2976, 0.01576, 0.109, 0.1246, 0.2649, 0.01576, 0.2649, 0.01576, 0.109, 0.1246, 0.1008, 0.1105, 0.3729, 0.4636, 0.2059, 0.3803, 0.2085, 0.3755, 0.3035, 0.3835, 0.4703, 0.4673, 0.3012, 0.3884, 0.4703, 0.4673, 0.3035, 0.3835, 0.4752, 0.4636, 0.7894, 0.362, 0.7865, 0.3774, 0.5761, 0.3774, 0.5731, 0.362, 0.8721, 0.5169, 0.8558, 0.5075, 0.8557, 0.2899, 0.8721, 0.5169, 0.8557, 0.2899, 0.872, 0.3182, 0.8721, 0.697, 0.8557, 0.7254, 0.8721, 0.498, 0.8721, 0.498, 0.8557, 0.7254, 0.8558, 0.5075, 0.6359, 0.01154, 0.6686, 0.01154, 0.4662, 0.1095, 0.4662, 0.1095, 0.6686, 0.01154, 0.4826, 0.1189, 0.4662, 0.1095, 0.4826, 0.1189, 0.4662, 0.1284, 0.6359, 0.2263, 0.4662, 0.1284, 0.6686, 0.2263, 0.6686, 0.2263, 0.4662, 0.1284, 0.4826, 0.1189, 0.8775, 0.3211, 0.8775, 0.5169, 0.872, 0.3182, 0.872, 0.3182, 0.8775, 0.5169, 0.8721, 0.5169, 0.8775, 0.6941, 0.8721, 0.697, 0.8776, 0.498, 0.8776, 0.498, 0.8721, 0.697, 0.8721, 0.498, 0.8503, 0.5075, 0.8558, 0.5075, 0.8503, 0.7224, 0.8503, 0.7224, 0.8558, 0.5075, 0.8557, 0.7254, 0.8503, 0.5075, 0.8503, 0.2928, 0.8558, 0.5075, 0.8558, 0.5075, 0.8503, 0.2928, 0.8557, 0.2899, 0.7865, 0.3774, 0.7894, 0.3928, 0.5731, 0.3928, 0.5761, 0.3774, 0.9415, 0.8401, 0.9444, 0.8246, 0.7281, 0.8246, 0.731, 0.8401, 0.5749, 0.4686, 0.408, 0.3791, 0.5749, 0.4624, 0.5681, 0.2477, 0.6008, 0.2467, 0.4096, 0.346, 0.4096, 0.346, 0.6008, 0.2467, 0.4183, 0.3599, 0.4096, 0.346, 0.4183, 0.3599, 0.4105, 0.3743, 0.6076, 0.4614, 0.5749, 0.4624, 0.4183, 0.3599, 0.4183, 0.3599, 0.5749, 0.4624, 0.4105, 0.3743, 0.9415, 0.8401, 0.731, 0.8401, 0.7281, 0.8555, 0.9444, 0.8555, 0.4183, 0.3599, 0.6008, 0.2467, 0.4211, 0.3646, 0.4211, 0.3646, 0.6008, 0.2467, 0.6062, 0.2498, 0.2264, 0.1273, 0.2237, 0.1226, 0.4124, 0.01986, 0.4124, 0.01986, 0.2237, 0.1226, 0.4122, 0.01369, 0.9288, 0.02141, 0.7645, 0.11, 0.9286, 0.01524, 0.105, 0.3562, 0.1132, 0.3704, 0.105, 0.3845, 0.105, 0.3845, 0.1132, 0.3704, 0.3018, 0.4792, 0.105, 0.3845, 0.3018, 0.4792, 0.2691, 0.4792, 0.2691, 0.2615, 0.3018, 0.2615, 0.105, 0.3562, 0.105, 0.3562, 0.3018, 0.2615, 0.1132, 0.3704, 0.7754, 0.1288, 0.7781, 0.1241, 0.9614, 0.2362, 0.9614, 0.2362, 0.7781, 0.1241, 0.9667, 0.233, 0.1159, 0.3657, 0.302, 0.4731, 0.1132, 0.3704, 0.1132, 0.3704, 0.302, 0.4731, 0.3018, 0.4792, 0.2691, 0.2615, 0.105, 0.3562, 0.2638, 0.2583, 0.105, 0.3562, 0.1023, 0.3515, 0.2638, 0.2583, 0.2128, 0.1414, 0.2155, 0.1367, 0.3743, 0.2347, 0.9288, 0.02141, 0.9614, 0.02141, 0.7673, 0.1147, 0.7673, 0.1147, 0.9614, 0.02141, 0.7754, 0.1288, 0.7673, 0.1147, 0.7754, 0.1288, 0.7673, 0.143, 0.9288, 0.2362, 0.7673, 0.143, 0.9614, 0.2362, 0.9614, 0.2362, 0.7673, 0.143, 0.7754, 0.1288, 0.2155, 0.1084, 0.2237, 0.1226, 0.2155, 0.1367, 0.2155, 0.1367, 0.2237, 0.1226, 0.4122, 0.2314, 0.2155, 0.1367, 0.4122, 0.2314, 0.3795, 0.2314, 0.4122, 0.01369, 0.2237, 0.1226, 0.3795, 0.01369, 0.3795, 0.01369, 0.2237, 0.1226, 0.2155, 0.1084, 0.408, 0.3791, 0.4105, 0.3743, 0.5749, 0.4624, 0.7673, 0.1147, 0.7645, 0.11, 0.9288, 0.02141, 0.3743, 0.2347, 0.2155, 0.1367, 0.3795, 0.2314, 0.9396, 0.6802, 0.9395, 0.4844, 0.9451, 0.6831, 0.9451, 0.6831, 0.9395, 0.4844, 0.9449, 0.4844, 0.9667, 0.4938, 0.9669, 0.7084, 0.9613, 0.4938, 0.9613, 0.4938, 0.9669, 0.7084, 0.9614, 0.7114, 0.9614, 0.2759, 0.9613, 0.4938, 0.945, 0.3042, 0.945, 0.3042, 0.9613, 0.4938, 0.9449, 0.5032, 0.9613, 0.4938, 0.9614, 0.7114, 0.9449, 0.4844, 0.9449, 0.4844, 0.9614, 0.7114, 0.9451, 0.6831, 0.9667, 0.4938, 0.9613, 0.4938, 0.9669, 0.2788, 0.9669, 0.2788, 0.9613, 0.4938, 0.9614, 0.2759, 0.7847, 0.2269, 0.6314, 0.1195, 0.8174, 0.2269, 0.7847, 0.2269, 0.615, 0.1289, 0.6314, 0.1195, 0.6314, 0.1195, 0.615, 0.1289, 0.615, 0.11, 0.6314, 0.1195, 0.615, 0.11, 0.8174, 0.01206, 0.8174, 0.01206, 0.615, 0.11, 0.7847, 0.01206, 0.9396, 0.3071, 0.945, 0.3042, 0.9395, 0.5032, 0.9395, 0.5032, 0.945, 0.3042, 0.9449, 0.5032, 0.3011, 0.3553, 0.3105, 0.3687, 0.3035, 0.3835, 0.3035, 0.3835, 0.3105, 0.3687, 0.5078, 0.4607, 0.3035, 0.3835, 0.5078, 0.4607, 0.4752, 0.4636, 0.4562, 0.2467, 0.4888, 0.2438, 0.3011, 0.3553, 0.3011, 0.3553, 0.4888, 0.2438, 0.3105, 0.3687, 0.3729, 0.4698, 0.2059, 0.3803, 0.3729, 0.4636, 0.2597, 0.2367, 0.1008, 0.1388, 0.2649, 0.2335, 0.5136, 0.2354, 0.3467, 0.1459, 0.5136, 0.2293, 0.09813, 0.1435, 0.1008, 0.1388, 0.2597, 0.2367, 0.3467, 0.1459, 0.3493, 0.1411, 0.5136, 0.2293, 0.357, 0.1267, 0.5395, 0.01351, 0.3599, 0.1314, 0.3599, 0.1314, 0.5395, 0.01351, 0.5449, 0.0166, 0.1117, 0.1293, 0.109, 0.1246, 0.2978, 0.02194, 0.2978, 0.02194, 0.109, 0.1246, 0.2976, 0.01576, 0.5069, 0.01454, 0.5395, 0.01351, 0.3484, 0.1129, 0.3484, 0.1129, 0.5395, 0.01351, 0.357, 0.1267, 0.3484, 0.1129, 0.357, 0.1267, 0.3493, 0.1411, 0.5463, 0.2282, 0.5136, 0.2293, 0.357, 0.1267, 0.357, 0.1267, 0.5136, 0.2293, 0.3493, 0.1411, 0.366, 0.2489, 0.3987, 0.2479, 0.2076, 0.3472, 0.2076, 0.3472, 0.3987, 0.2479, 0.2162, 0.3611, 0.2076, 0.3472, 0.2162, 0.3611, 0.2085, 0.3755, 0.3729, 0.4636, 0.2085, 0.3755, 0.4056, 0.4626, 0.4056, 0.4626, 0.2085, 0.3755, 0.2162, 0.3611, 0.3136, 0.3731, 0.3105, 0.3687, 0.4895, 0.2499, 0.4895, 0.2499, 0.3105, 0.3687, 0.4888, 0.2438, 0.2162, 0.3611, 0.3987, 0.2479, 0.2191, 0.3658, 0.2191, 0.3658, 0.3987, 0.2479, 0.4041, 0.251, 0.1008, 0.1105, 0.109, 0.1246, 0.1008, 0.1388, 0.1008, 0.1388, 0.109, 0.1246, 0.2976, 0.2335, 0.1008, 0.1388, 0.2976, 0.2335, 0.2649, 0.2335, 0.2976, 0.01576, 0.109, 0.1246, 0.2649, 0.01576, 0.2649, 0.01576, 0.109, 0.1246, 0.1008, 0.1105, 0.3729, 0.4636, 0.2059, 0.3803, 0.2085, 0.3755, 0.3035, 0.3835, 0.4703, 0.4673, 0.3012, 0.3884, 0.4703, 0.4673, 0.3035, 0.3835, 0.4752, 0.4636, 0.7894, 0.362, 0.7865, 0.3774, 0.5761, 0.3774, 0.5731, 0.362, 0.8721, 0.5169, 0.8558, 0.5075, 0.8557, 0.2899, 0.8721, 0.5169, 0.8557, 0.2899, 0.872, 0.3182, 0.8721, 0.697, 0.8557, 0.7254, 0.8721, 0.498, 0.8721, 0.498, 0.8557, 0.7254, 0.8558, 0.5075, 0.6359, 0.01154, 0.6686, 0.01154, 0.4662, 0.1095, 0.4662, 0.1095, 0.6686, 0.01154, 0.4826, 0.1189, 0.4662, 0.1095, 0.4826, 0.1189, 0.4662, 0.1284, 0.6359, 0.2263, 0.4662, 0.1284, 0.6686, 0.2263, 0.6686, 0.2263, 0.4662, 0.1284, 0.4826, 0.1189, 0.8775, 0.3211, 0.8775, 0.5169, 0.872, 0.3182, 0.872, 0.3182, 0.8775, 0.5169, 0.8721, 0.5169, 0.8775, 0.6941, 0.8721, 0.697, 0.8776, 0.498, 0.8776, 0.498, 0.8721, 0.697, 0.8721, 0.498, 0.8503, 0.5075, 0.8558, 0.5075, 0.8503, 0.7224, 0.8503, 0.7224, 0.8558, 0.5075, 0.8557, 0.7254, 0.8503, 0.5075, 0.8503, 0.2928, 0.8558, 0.5075, 0.8558, 0.5075, 0.8503, 0.2928, 0.8557, 0.2899, 0.7865, 0.3774, 0.7894, 0.3928, 0.5731, 0.3928, 0.5761, 0.3774, 0.1247, 0.8429, 0.5668, 0.8429, 0.1247, 0.9207, 0.1247, 0.9207, 0.5668, 0.8429, 0.5668, 0.9207, 0.5546, 0.7275, 0.569, 0.6652, 0.1474, 0.7275, 0.1474, 0.7275, 0.569, 0.6652, 0.133, 0.6652, 0.5522, 0.9839, 0.1393, 0.9839, 0.5668, 0.9207, 0.5668, 0.9207, 0.1393, 0.9839, 0.1247, 0.9207, 0.07336, 0.05209, 0.07335, 0.9466, 0.05611, 0.04247, 0.05611, 0.04247, 0.07335, 0.9466, 0.05611, 0.9562, 0.02794, 0.04247, 0.02794, 0.9562, 0.01069, 0.05209, 0.01069, 0.05209, 0.02794, 0.9562, 0.01069, 0.9466, 0.9444, 0.8863, 0.9473, 0.8709, 0.7252, 0.8709, 0.7281, 0.8863, 0.9444, 0.8555, 0.7281, 0.8555, 0.7252, 0.8709, 0.9473, 0.8709, 0.5731, 0.362, 0.5702, 0.3466, 0.7923, 0.3466, 0.7894, 0.362, 0.7923, 0.3466, 0.5702, 0.3466, 0.5731, 0.3312, 0.7894, 0.3312, 0.5546, 0.7275, 0.569, 0.6652, 0.1474, 0.7275, 0.1474, 0.7275, 0.569, 0.6652, 0.133, 0.6652, 0.5522, 0.9839, 0.1393, 0.9839, 0.5668, 0.9207, 0.5668, 0.9207, 0.1393, 0.9839, 0.1247, 0.9207, 0.07336, 0.05209, 0.07335, 0.9466, 0.05611, 0.04247, 0.05611, 0.04247, 0.07335, 0.9466, 0.05611, 0.9562, 0.02794, 0.04247, 0.02794, 0.9562, 0.01069, 0.05209, 0.01069, 0.05209, 0.02794, 0.9562, 0.01069, 0.9466, 0.9444, 0.8863, 0.9473, 0.8709, 0.7252, 0.8709, 0.7281, 0.8863, 0.9444, 0.8555, 0.7281, 0.8555, 0.7252, 0.8709, 0.9473, 0.8709, 0.5731, 0.362, 0.5702, 0.3466, 0.7923, 0.3466, 0.7894, 0.362, 0.7923, 0.3466, 0.5702, 0.3466, 0.5731, 0.3312, 0.7894, 0.3312, 0.1247, 0.9207, 0.5668, 0.8429, 0.5668, 0.9207, 0.5546, 0.7275, 0.569, 0.6652, 0.1474, 0.7275, 0.1474, 0.7275, 0.569, 0.6652, 0.133, 0.6652, 0.5522, 0.9839, 0.1393, 0.9839, 0.5668, 0.9207, 0.5668, 0.9207, 0.1393, 0.9839, 0.1247, 0.9207, 0.07336, 0.05209, 0.07335, 0.9466, 0.05611, 0.04247, 0.05611, 0.04247, 0.07335, 0.9466, 0.05611, 0.9562, 0.02794, 0.04247, 0.02794, 0.9562, 0.01069, 0.05209, 0.01069, 0.05209, 0.02794, 0.9562, 0.01069, 0.9466, 0.569, 0.5884, 0.6002, 0.5345, 0.133, 0.5884, 0.9444, 0.8863, 0.9473, 0.8709, 0.7252, 0.8709, 0.7281, 0.8863, 0.9444, 0.8555, 0.7281, 0.8555, 0.7252, 0.8709, 0.9473, 0.8709, 0.5731, 0.362, 0.5702, 0.3466, 0.7923, 0.3466, 0.7894, 0.362, 0.7923, 0.3466, 0.5702, 0.3466, 0.5731, 0.3312, 0.7894, 0.3312, 0.569, 0.5884, 0.6002, 0.5345, 0.133, 0.5884, 0.569, 0.5884, 0.6002, 0.5345, 0.133, 0.5884, 0.569, 0.5884, 0.6002, 0.5345, 0.133, 0.5884, 0.05611, 0.9562, 0.04202, 0.02839, 0.05611, 0.04247, 0.133, 0.5884, 0.569, 0.6652, 0.569, 0.5884, 0.133, 0.5884, 0.569, 0.6652, 0.569, 0.5884, 0.1247, 0.8429, 0.5668, 0.8429, 0.1247, 0.9207, 0.1247, 0.9207, 0.5668, 0.8429, 0.5668, 0.9207, 0.5546, 0.7275, 0.569, 0.6652, 0.1474, 0.7275, 0.1474, 0.7275, 0.569, 0.6652, 0.133, 0.6652, 0.5522, 0.9839, 0.1393, 0.9839, 0.5668, 0.9207, 0.5668, 0.9207, 0.1393, 0.9839, 0.1247, 0.9207, 0.07336, 0.05209, 0.07335, 0.9466, 0.05611, 0.04247, 0.05611, 0.04247, 0.07335, 0.9466, 0.05611, 0.9562, 0.02794, 0.04247, 0.02794, 0.9562, 0.01069, 0.05209, 0.01069, 0.05209, 0.02794, 0.9562, 0.01069, 0.9466, 0.133, 0.6652, 0.569, 0.6652, 0.133, 0.5884, 0.133, 0.5884, 0.569, 0.6652, 0.569, 0.5884, 0.9444, 0.8863, 0.9473, 0.8709, 0.7252, 0.8709, 0.7281, 0.8863, 0.9444, 0.8555, 0.7281, 0.8555, 0.7252, 0.8709, 0.9473, 0.8709, 0.5731, 0.362, 0.5702, 0.3466, 0.7923, 0.3466, 0.7894, 0.362, 0.7923, 0.3466, 0.5702, 0.3466, 0.5731, 0.3312, 0.7894, 0.3312, 0.133, 0.6652, 0.569, 0.6652, 0.133, 0.5884, 0.133, 0.5884, 0.569, 0.6652, 0.569, 0.5884, 0.133, 0.6652, 0.569, 0.6652, 0.133, 0.5884, 0.133, 0.5884, 0.569, 0.6652, 0.569, 0.5884, 0.133, 0.6652, 0.569, 0.6652, 0.133, 0.5884, 0.133, 0.6652, 0.569, 0.6652, 0.133, 0.5884, 0.5546, 0.7275, 0.569, 0.6652, 0.1474, 0.7275, 0.1474, 0.7275, 0.569, 0.6652, 0.133, 0.6652, 0.5522, 0.9839, 0.1393, 0.9839, 0.5668, 0.9207, 0.5668, 0.9207, 0.1393, 0.9839, 0.1247, 0.9207, 0.07336, 0.05209, 0.07335, 0.9466, 0.05611, 0.04247, 0.05611, 0.04247, 0.07335, 0.9466, 0.05611, 0.9562, 0.02794, 0.04247, 0.02794, 0.9562, 0.01069, 0.05209, 0.01069, 0.05209, 0.02794, 0.9562, 0.01069, 0.9466, 0.133, 0.5884, 0.6002, 0.5345, 0.1018, 0.5345, 0.569, 0.5884, 0.6002, 0.5345, 0.133, 0.5884, 0.9444, 0.8863, 0.9473, 0.8709, 0.7252, 0.8709, 0.7281, 0.8863, 0.9444, 0.8555, 0.7281, 0.8555, 0.7252, 0.8709, 0.9473, 0.8709, 0.5731, 0.362, 0.5702, 0.3466, 0.7923, 0.3466, 0.7894, 0.362, 0.7923, 0.3466, 0.5702, 0.3466, 0.5731, 0.3312, 0.7894, 0.3312, 0.1474, 0.4889, 0.1018, 0.5345, 0.6002, 0.5345, 0.02794, 0.04247, 0.04202, 0.9703, 0.02794, 0.9562, 0.1474, 0.4889, 0.1018, 0.5345, 0.6002, 0.5345, 0.1474, 0.4889, 0.6002, 0.5345, 0.5546, 0.4889, 0.02794, 0.04247, 0.04202, 0.9703, 0.02794, 0.9562, 0.569, 0.5884, 0.6002, 0.5345, 0.133, 0.5884, 0.133, 0.5884, 0.6002, 0.5345, 0.1018, 0.5345, 0.1474, 0.4889, 0.1018, 0.5345, 0.6002, 0.5345, 0.1474, 0.4889, 0.6002, 0.5345, 0.5546, 0.4889, 0.02794, 0.04247, 0.04202, 0.9703, 0.02794, 0.9562, 0.133, 0.5884, 0.6002, 0.5345, 0.1018, 0.5345, 0.1474, 0.4889, 0.1018, 0.5345, 0.6002, 0.5345, 0.1474, 0.4889, 0.6002, 0.5345, 0.5546, 0.4889, 0.02794, 0.04247, 0.04202, 0.9703, 0.02794, 0.9562, 0.133, 0.5884, 0.6002, 0.5345, 0.1018, 0.5345, 0.1474, 0.4889, 0.1018, 0.5345, 0.6002, 0.5345, 0.1474, 0.4889, 0.6002, 0.5345, 0.5546, 0.4889, 0.05611, 0.9562, 0.04202, 0.9703, 0.04202, 0.02839, 0.04202, 0.9703, 0.02794, 0.04247, 0.04202, 0.02839, 0.02794, 0.04247, 0.04202, 0.9703, 0.02794, 0.9562, 0.133, 0.5884, 0.6002, 0.5345, 0.1018, 0.5345, 0.1474, 0.4889, 0.1018, 0.5345, 0.6002, 0.5345, 0.1474, 0.4889, 0.6002, 0.5345, 0.5546, 0.4889, 0.02794, 0.04247, 0.04202, 0.9703, 0.02794, 0.9562, 0.133, 0.5884, 0.6002, 0.5345, 0.1018, 0.5345, 0.09311, 0.7882, 0.1393, 0.742, 0.5522, 0.742, 0.1247, 0.8429, 0.5668, 0.8429, 0.1247, 0.9207, 0.5984, 0.7882, 0.5668, 0.8429, 0.1247, 0.8429, 0.5984, 0.7882, 0.1247, 0.8429, 0.09311, 0.7882, 0.09311, 0.7882, 0.1393, 0.742, 0.5522, 0.742, 0.09311, 0.7882, 0.1393, 0.742, 0.5522, 0.742, 0.09311, 0.7882, 0.1393, 0.742, 0.5522, 0.742, 0.09311, 0.7882, 0.5522, 0.742, 0.5984, 0.7882, 0.05611, 0.9562, 0.04202, 0.02839, 0.05611, 0.04247, 0.5984, 0.7882, 0.5668, 0.8429, 0.1247, 0.8429, 0.5984, 0.7882, 0.1247, 0.8429, 0.09311, 0.7882, 0.09311, 0.7882, 0.5522, 0.742, 0.5984, 0.7882, 0.05611, 0.9562, 0.04202, 0.02839, 0.05611, 0.04247, 0.1247, 0.8429, 0.5668, 0.8429, 0.1247, 0.9207, 0.1247, 0.9207, 0.5668, 0.8429, 0.5668, 0.9207, 0.5984, 0.7882, 0.5668, 0.8429, 0.1247, 0.8429, 0.5984, 0.7882, 0.1247, 0.8429, 0.09311, 0.7882, 0.09311, 0.7882, 0.5522, 0.742, 0.5984, 0.7882, 0.05611, 0.9562, 0.04202, 0.02839, 0.05611, 0.04247, 0.1247, 0.8429, 0.5668, 0.8429, 0.1247, 0.9207, 0.5984, 0.7882, 0.5668, 0.8429, 0.1247, 0.8429, 0.5984, 0.7882, 0.1247, 0.8429, 0.09311, 0.7882, 0.09311, 0.7882, 0.5522, 0.742, 0.5984, 0.7882, 0.5984, 0.7882, 0.5668, 0.8429, 0.1247, 0.8429, 0.5984, 0.7882, 0.1247, 0.8429, 0.09311, 0.7882, 0.05611, 0.9562, 0.04202, 0.02839, 0.05611, 0.04247, 0.1247, 0.8429, 0.5668, 0.8429, 0.1247, 0.9207, 0.1247, 0.9207, 0.5668, 0.8429, 0.5668, 0.9207, 0.5984, 0.7882, 0.5668, 0.8429, 0.1247, 0.8429, 0.05611, 0.9562, 0.04202, 0.9703, 0.04202, 0.02839, 0.04202, 0.9703, 0.02794, 0.04247, 0.04202, 0.02839, 0.05611, 0.9562, 0.04202, 0.9703, 0.04202, 0.02839, 0.04202, 0.9703, 0.02794, 0.04247, 0.04202, 0.02839, 0.05611, 0.9562, 0.04202, 0.9703, 0.04202, 0.02839, 0.04202, 0.9703, 0.02794, 0.04247, 0.04202, 0.02839, 0.05611, 0.9562, 0.04202, 0.9703, 0.04202, 0.02839, 0.04202, 0.9703, 0.02794, 0.04247, 0.04202, 0.02839, 0.05611, 0.9562, 0.04202, 0.9703, 0.04202, 0.02839, 0.05611, 0.9562, 0.04202, 0.02839, 0.05611, 0.04247, 0.09311, 0.7882, 0.1393, 0.742, 0.5522, 0.742, 0.09311, 0.7882, 0.5522, 0.742, 0.5984, 0.7882, 0.09311, 0.7882, 0.5522, 0.742, 0.5984, 0.7882, 0.5984, 0.7882, 0.1247, 0.8429, 0.09311, 0.7882])
me_hextruss_fullsize.use_remesh_preserve_volume = False
me_hextruss_fullsize.use_remesh_preserve_attributes = False
me_hextruss_fullsize.use_mirror_vertex_groups = False
me_hextruss_fullsize.update()

# ---- objects
ob_hextruss_fullsize = bpy.data.objects.new('HexTruss Fullsize', me_hextruss_fullsize)

# ---- transforms, parenting, visibility, modifiers, constraints
ob_hextruss_fullsize.location = (0.0, 0.0, 0.0)
ob_hextruss_fullsize.lineart.crease_threshold = 0.0

# ---- collection membership
col_collection_1.objects.link(ob_hextruss_fullsize)

# ---- scene / render settings (as saved in the file)
scene.frame_start = 1; scene.frame_end = 250; scene.frame_set(11)
scene.render.engine = 'BLENDER_EEVEE_NEXT'
scene.render.image_settings.color_mode = 'RGB'
scene.render.image_settings.compression = 90
scene.render.resolution_percentage = 50
scene.render.dither_intensity = 0.0
scene.render.bake_margin = 8
scene.cycles.use_denoising = False
scene.cycles.samples = 10
scene.cycles.sampling_pattern = 'TABULATED_SOBOL'
scene.cycles.light_sampling_threshold = 0.0
scene.cycles.use_adaptive_sampling = False
scene.cycles.use_light_tree = False
scene.cycles.blur_glossy = 0.0
scene.cycles.volume_bounces = 1
scene.cycles.pixel_filter_type = 'GAUSSIAN'
scene.cycles.sample_clamp_indirect = 0.0
scene.view_settings.view_transform = 'Standard'
bpy.context.view_layer.update()

# ---- added for rendering (the .blend has no active camera and no usable light): camera, sun
cam_auto = bpy.data.cameras.new('AutoCamera')
cam_auto.lens = 50.0
cam_auto.sensor_width = 36.0
cam_auto.clip_end = 1000.0
ob_auto_camera = bpy.data.objects.new('AutoCamera', cam_auto)
scene.collection.objects.link(ob_auto_camera)
ob_auto_camera.location = (1.49856, -1.79827, 1.19885)
ob_auto_camera.rotation_euler = (1.09748, -7.21219e-08, 0.694738)
scene.camera = ob_auto_camera
light_auto_sun = bpy.data.lights.new('AutoSun', 'SUN')
light_auto_sun.energy = 3.0
light_auto_sun.angle = 0.0523599
ob_auto_sun = bpy.data.objects.new('AutoSun', light_auto_sun)
scene.collection.objects.link(ob_auto_sun)
ob_auto_sun.rotation_euler = (0.872665, 0.174533, 0.523599)
bpy.context.view_layer.update()

